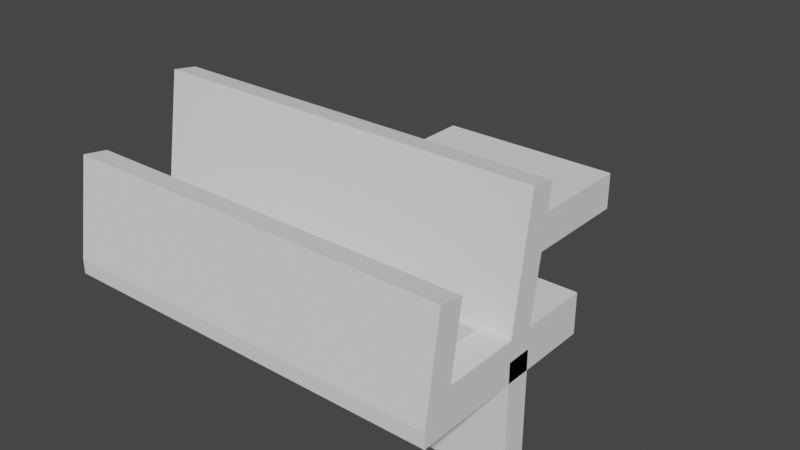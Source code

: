 # Source: kindlebath.blend  (saved by Blender 3.0.42; exported with 4.5.12 LTS)
import bpy
from mathutils import Matrix  # noqa: F401  (used for matrix-valued properties, if any)

bpy.ops.wm.read_factory_settings(use_empty=True)
scene = bpy.context.scene
scene.name = 'Scene'

# ---- collections
col_collection = bpy.data.collections.new('Collection'); scene.collection.children.link(col_collection)

# ---- world
world_world = bpy.data.worlds.new('World'); scene.world = world_world
world_world.use_nodes = True; world_world.node_tree.nodes.clear()
_N = world_world.node_tree.nodes; _L = world_world.node_tree.links
n0 = _N.new('ShaderNodeOutputWorld'); n0.name = 'World Output'; n0.location = (300, 300)
n1 = _N.new('ShaderNodeBackground'); n1.name = 'Background'; n1.location = (10, 300)
n1.inputs[0].default_value = (0.05088, 0.05088, 0.05088, 1.0)
_L.new(n1.outputs[0], n0.inputs[0])
n0.is_active_output = True
world_world.color = (0.05088, 0.05088, 0.05088)
world_world.use_sun_shadow = False
world_world.sun_shadow_jitter_overblur = 0.0

# ---- meshes
me_firestandv2 = bpy.data.meshes.new('firestandv2')
me_firestandv2.from_pydata([(-20.0, 20.0, 0.0), (-20.0, 65.0, 8.0), (-20.0, 65.0, 0.0), (-20.0, 20.0, 8.0), (20.0, 20.0, 8.0), (20.0, 65.0, 8.0), (20.0, 65.0, 0.0), (20.0, 20.0, 0.0), (40.0, -2.036, 0.0), (40.0, -20.0, 0.0), (40.0, 20.0, 0.0), (-40.0, -20.0, 0.0), (-40.0, -10.5, 0.0), (-40.0, 0.9123, 0.0), (-40.0, 20.0, 0.0), (-37.82, -11.94, 21.94), (-35.67, -13.26, 13.59), (-38.65, -12.09, 20.98), (-25.75, 1.462, 10.65), (-27.89, 2.535, 17.42), (-30.73, 1.043, 8.0), (12.09, -13.71, 10.75), (4.052, -14.14, 8.0), (3.234, -13.7, 10.79), (18.87, -11.94, 21.94), (19.19, -11.99, 21.61), (18.55, -11.94, 21.98), (-40.0, -11.94, 21.94), (-39.27, -11.94, 21.94), (-40.0, -12.06, 21.13), (-31.12, -16.87, 22.76), (-40.0, -16.87, 22.76), (-40.0, -17.84, 16.61), (-40.0, 8.506, 23.16), (-36.17, 7.511, 16.88), (-40.0, 6.812, 12.46), (-22.1, -11.94, 21.94), (-21.85, -11.94, 21.98), (-22.57, -12.09, 20.99), (39.44, -11.94, 21.98), (38.87, -11.94, 21.94), (38.55, -11.94, 21.98), (-1.371, -11.94, 21.94), (-1.635, -13.2, 13.99), (-1.855, -11.94, 21.98), (-39.23, -12.09, 20.95), (-40.0, -12.19, 20.32), (40.0, 8.703, 24.4), (36.62, 7.135, 14.5), (36.16, 8.543, 23.39), (-30.4, -11.94, 21.98), (-30.0, -12.01, 21.45), (-30.4, -11.94, 21.94), (-11.49, 4.958, 32.72), (-11.69, 9.896, 31.94), (-22.91, 7.094, 32.38), (40.0, -11.94, 21.94), (40.0, -11.94, 21.98), (40.0, -15.04, 22.47), (29.44, -11.94, 21.98), (29.19, -11.99, 21.61), (28.87, -11.94, 21.94), (-26.5, 3.697, 24.76), (-33.14, 3.225, 21.78), (-36.13, 4.259, 28.31), (-28.24, 4.958, 32.72), (-40.0, 4.408, 29.25), (-13.7, -12.67, 17.29), (-9.155, -13.38, 12.8), (-19.47, -14.14, 8.0), (4.03, 9.896, 31.94), (1.005, 9.144, 27.19), (-4.108, 9.896, 31.94), (26.29, -11.94, 21.98), (25.81, -11.94, 21.94), (24.96, -11.94, 21.98), (-39.68, -12.24, 20.0), (-40.0, -13.14, 14.34), (-35.47, -20.0, 2.991), (-40.0, -19.29, 7.471), (-40.0, -20.0, 2.991), (-2.097, -11.94, 21.94), (-2.419, -12.01, 21.45), (40.0, 4.156, 27.66), (40.0, 2.857, 19.46), (40.0, 6.051, 26.49), (6.494, 3.009, 20.42), (10.78, 4.107, 27.34), (2.063, 4.253, 28.27), (20.0, -11.94, 21.94), (17.92, -12.42, 18.92), (-16.42, 7.67, 17.88), (-22.56, 7.781, 18.58), (-22.72, 8.593, 23.71), (-22.74, -11.94, 21.94), (40.0, 1.043, 8.0), (40.0, 1.829, 12.97), (36.73, 1.043, 8.0), (24.6, -11.94, 21.94), (24.35, -12.01, 21.45), (23.39, -11.94, 21.98), (2.107, -12.02, 21.41), (3.387, -11.94, 21.94), (-10.57, 9.155, 27.25), (-7.336, 8.289, 21.79), (6.29, -11.94, 21.94), (7.002, -12.08, 21.01), (5.202, -12.03, 21.37), (24.28, -18.3, 13.69), (33.83, -16.87, 22.76), (21.68, -17.35, 19.72), (-11.37, -11.94, 21.94), (-8.266, -12.32, 19.51), (-11.85, -11.94, 21.98), (-14.68, -11.94, 21.98), (-15.32, -11.94, 21.94), (40.0, -16.87, 22.76), (27.58, -11.94, 21.98), (28.15, -12.45, 18.67), (27.34, -11.94, 21.94), (31.04, 2.429, 16.75), (-1.532, 2.826, 19.26), (0.6393, 3.434, 23.1), (-4.671, 4.084, 27.2), (-28.94, -12.02, 21.41), (-27.45, -12.62, 17.62), (-27.99, 6.782, 12.27), (-30.19, 6.105, 8.0), (-36.26, 6.534, 10.71), (40.0, 7.091, 32.38), (-34.03, -11.94, 21.94), (-35.79, -11.94, 21.98), (-33.71, -11.94, 21.98), (-35.65, -11.94, 21.94), (-15.65, -11.94, 21.98), (8.548, -11.94, 21.98), (8.871, -11.94, 21.94), (40.0, -12.06, 21.13), (40.0, -12.19, 20.32), (40.0, -12.26, 20.0), (40.0, -12.26, 19.91), (40.0, -18.12, 14.86), (40.0, -15.73, 13.62), (-5.323, -11.94, 21.94), (-4.677, -11.94, 21.98), (14.96, -11.94, 21.98), (14.6, -11.94, 21.94), (13.39, -11.94, 21.98), (14.35, -12.01, 21.45), (5.323, -11.94, 21.94), (6.129, -11.94, 21.98), (40.0, -13.35, 13.04), (40.0, -14.14, 8.0), (36.85, -14.14, 8.0), (35.18, 7.279, 32.35), (34.74, 4.958, 32.72), (-27.9, -11.94, 21.98), (-28.06, -11.99, 21.61), (-28.39, -11.94, 21.94), (-3.185, -11.94, 21.98), (-3.185, -11.94, 21.94), (-3.75, -12.11, 20.84), (-25.64, -20.0, 2.991), (-26.8, -19.22, 7.903), (-34.88, -19.53, 5.944), (19.15, -18.22, 14.21), (8.875, -17.42, 19.31), (-40.0, -12.86, 3.501), (-40.0, -14.14, 8.0), (40.0, -20.0, 2.991), (35.38, -19.39, 6.832), (34.18, 6.105, 8.0), (30.62, 6.631, 11.32), (16.7, 1.043, 8.0), (11.11, 1.579, 11.39), (10.37, 1.043, 8.0), (9.21, -12.69, 17.16), (8.735, 2.402, 16.58), (1.563, 1.695, 12.12), (16.77, 3.616, 24.25), (16.2, 4.958, 32.72), (40.0, 9.896, 31.94), (4.597, -11.94, 21.98), (-2.532, -17.76, 17.12), (-11.13, -17.24, 20.42), (-11.44, -18.04, 15.34), (39.68, -12.24, 20.0), (-29.52, -11.94, 21.94), (-25.65, -11.94, 21.98), (-25.89, -11.94, 21.94), (-26.29, -11.94, 21.98), (40.0, -15.2, 5.202), (40.0, -6.435, 5.102), (31.45, -11.94, 21.94), (31.96, -12.08, 21.03), (31.42, -11.94, 21.98), (33.42, -13.27, 13.53), (28.55, -11.94, 21.98), (28.23, -11.94, 21.94), (-25.0, -11.94, 21.94), (-24.68, -11.94, 21.98), (30.0, -11.94, 21.94), (9.163, -20.0, 2.991), (-0.1445, -19.26, 7.632), (-1.825, -20.0, 2.991), (-23.19, -11.94, 21.98), (-36.37, -11.94, 21.94), (-37.82, -11.94, 21.98), (38.23, -11.94, 21.94), (37.58, -11.94, 21.98), (-28.87, -11.94, 21.94), (-29.27, -11.94, 21.98), (6.667, 8.095, 20.56), (-0.1917, 8.197, 21.21), (-38.55, -11.94, 21.94), (-39.27, -11.94, 21.98), (30.56, -11.94, 21.94), (34.14, 9.896, 31.94), (32.73, 9.382, 28.69), (-26.61, -11.94, 21.94), (-27.02, -11.94, 21.98), (36.91, -17.8, 16.9), (-36.4, 2.451, 16.89), (-31.77, -11.94, 21.94), (-32.36, -12.1, 20.91), (21.96, -12.08, 21.03), (-40.0, 6.315, 25.83), (-40.0, 2.926, 19.89), (-36.65, -14.48, 22.38), (-18.86, -17.64, 17.86), (-13.66, -16.87, 22.76), (-24.71, -17.52, 18.65), (-28.53, 9.896, 31.94), (-36.71, 8.979, 26.15), (-40.0, 9.896, 31.94), (-11.19, 2.901, 19.74), (-14.23, 3.752, 25.1), (-21.04, 2.96, 20.1), (-10.15, 3.971, 26.49), (33.76, 3.597, 24.13), (22.86, 4.119, 27.42), (21.53, 3.184, 21.52), (-40.0, 7.404, 32.33), (39.19, -11.99, 21.61), (-40.0, 4.958, 32.72), (0.4133, 4.958, 32.72), (-7.665, 7.51, 16.87), (-10.86, 6.685, 11.66), (4.597, -11.94, 21.94), (4.597, -11.99, 21.61), (-40.0, 6.105, 8.0), (-40.0, 20.0, 8.0), (-40.0, 1.563, 11.28), (-40.0, 4.012, 13.27), (-40.0, 1.043, 8.0), (-18.25, -12.2, 20.28), (-19.43, -12.52, 18.27), (28.38, 1.615, 11.62), (25.19, 2.397, 16.55), (39.52, -11.94, 21.94), (7.339, -11.94, 21.94), (-8.226, -11.94, 21.94), (-8.112, -12.07, 21.11), (-8.589, -11.94, 21.98), (11.96, -12.08, 21.03), (40.0, 6.546, 10.78), (40.0, 4.556, 13.09), (13.39, -11.94, 21.94), (11.45, -11.94, 21.94), (-27.74, -11.99, 21.61), (0.0, -11.94, 21.94), (1.129, -12.01, 21.45), (31.2, -18.36, 13.34), (-6.623, 1.043, 8.0), (-11.27, 1.594, 11.48), (-14.78, 1.043, 8.0), (33.39, -11.94, 21.98), (33.39, -11.94, 21.94), (22.73, 8.531, 23.32), (20.74, 9.448, 29.11), (-17.83, -20.0, 2.991), (-9.791, -20.0, 2.991), (21.6, -20.0, 2.991), (32.7, -20.0, 2.991), (-28.55, -11.94, 21.98), (-32.45, -14.14, 8.0), (21.08, 1.634, 11.73), (-6.895, -11.94, 21.98), (-7.097, -11.94, 21.94), (25.75, 7.497, 16.79), (18.33, 7.562, 17.2), (40.0, 11.59, 8.0), (40.0, 6.105, 8.0), (40.0, 7.094, 4.364), (-6.474, -19.18, 8.173), (-14.22, -19.2, 8.05), (20.07, -13.57, 11.61), (-37.44, 1.043, 8.0), (23.74, 7.255, 32.36), (18.11, 9.896, 31.94), (-13.19, -11.94, 21.94), (-12.42, -12.01, 21.45), (-13.75, -12.11, 20.84), (34.72, 1.51, 10.95), (-18.59, -11.94, 21.98), (-19.19, -11.94, 21.94), (28.22, -19.27, 7.578), (-35.23, -12.26, 19.92), (19.44, -11.94, 21.98), (19.52, -11.94, 21.94), (-0.6502, -14.14, 8.0), (30.15, 8.081, 20.48), (-33.23, -11.94, 21.94), (-16.37, -11.94, 21.94), (11.49, 9.433, 29.01), (-5.323, 6.105, 8.0), (22.68, 1.043, 8.0), (-20.32, -18.84, 10.31), (-32.02, -11.94, 21.98), (-32.5, -11.94, 21.94), (-32.74, -11.94, 21.98), (1.774, -11.94, 21.94), (32.74, 4.514, 29.92), (25.62, 4.958, 32.72), (21.45, -11.94, 21.94), (21.42, -11.94, 21.98), (-27.26, -11.94, 21.94), (34.96, -11.94, 21.98), (34.6, -11.94, 21.94), (40.0, -7.281, 8.0), (-10.48, -11.94, 21.94), (-10.81, -11.94, 21.98), (-18.8, 4.339, 28.81), (3.871, -11.94, 21.94), (-40.0, -14.59, 22.4), (1.345, 7.071, 14.1), (-17.18, 9.234, 27.76), (-27.01, 9.423, 28.95), (11.42, -11.94, 21.98), (10.56, -11.94, 21.94), (9.435, -11.94, 21.98), (9.516, -11.94, 21.94), (15.59, 2.673, 18.3), (-27.9, -11.94, 21.94), (-28.8, 8.127, 20.77), (-17.11, 2.186, 15.22), (13.85, 8.468, 22.92), (-5.645, -11.94, 21.98), (-20.48, -11.94, 21.94), (-17.35, -14.5, 22.39), (-13.19, -11.94, 21.98), (-16.9, -11.94, 21.98), (-20.4, -11.94, 21.98), (-28.08, 4.589, 30.39), (7.697, 4.958, 32.72), (7.581, -11.94, 21.98), (9.952, -19.72, 4.733), (-6.361, -14.14, 8.0), (23.39, -11.94, 21.94), (9.108, 6.435, 10.08), (0.7913, 6.105, 8.0), (20.56, -11.94, 21.94), (-23.99, -11.94, 21.94), (19.86, -16.87, 22.76), (-23.09, -13.66, 11.04), (37.34, -11.94, 21.94), (-14.35, -11.94, 21.94), (2.661, -11.94, 21.94), (34.35, -12.01, 21.45), (10.92, 7.39, 16.11), (17.58, -11.94, 21.98), (17.34, -11.94, 21.94), (16.29, -11.94, 21.98), (-18.23, -11.94, 21.94), (30.61, 1.043, 8.0), (-32.6, -18.2, 14.35), (22.29, 6.105, 8.0), (-36.93, 6.105, 8.0), (-40.0, -11.94, 21.98), (27.58, -14.32, 22.36), (36.29, -11.94, 21.98), (-21.37, -11.94, 21.94), (21.35, 6.539, 10.74), (4.406, -18.13, 14.82), (4.607, -16.87, 22.76), (0.8065, -11.94, 21.98), (0.8065, -11.94, 21.94), (2.489, -14.43, 22.38), (2.56, -11.94, 21.98), (-0.8065, -11.94, 21.98), (-1.133, 7.42, 32.33), (-21.1, 1.507, 10.93), (-40.0, -15.79, 15.31), (-40.0, -12.26, 19.91), (18.0, -19.41, 6.716), (12.05, -18.51, 12.4), (40.0, 20.0, 8.0), (10.44, 7.798, 32.27), (25.44, -13.56, 11.67), (27.98, -14.14, 8.0), (-0.4839, -11.94, 21.94), (14.29, -14.14, 8.0), (-5.661, 2.221, 15.44), (-17.1, -11.94, 21.94), (-40.0, -12.26, 20.0), (9.194, -11.99, 21.61), (-4.355, -11.94, 21.94), (-19.45, 6.824, 12.54), (-20.5, 6.105, 8.0), (-12.88, 6.105, 8.0), (-6.371, -11.94, 21.94), (29.52, -11.94, 21.94), (40.0, 4.958, 32.72), (15.81, -11.94, 21.94), (-12.1, -11.94, 21.94), (18.23, -11.94, 21.94), (-9.194, -11.94, 21.94), (-40.0, -6.605, 8.0), (5.047, -19.09, 8.747), (8.226, -11.94, 21.94), (35.81, -11.94, 21.94), (-22.8, 1.043, 8.0), (-30.0, -10.29, 8.0), (-30.0, 0.0, 0.0), (-30.0, 0.0, 8.0), (14.0, -13.0, 0.0), (14.0, -13.0, 8.0), (-30.0, -13.0, 0.0), (-30.0, -13.0, 8.0), (14.0, -2.667, 0.0), (14.0, 0.0, 0.0), (14.0, 0.0, 8.0), (-33.59, -13.0, 8.0), (-32.32, -13.0, 8.0), (-31.72, -13.0, 8.0), (16.54, 0.0, 8.0), (-34.0, -13.0, 0.0), (-34.0, -13.0, 8.0), (18.0, 0.0, 0.0), (18.0, 0.0, 8.0), (18.0, -7.425, 8.0), (-26.0, -3.998, 8.0), (-26.0, -13.0, 0.0), (-26.0, -13.0, 8.0), (18.0, -5.333, 0.0), (-26.0, 0.0, 0.0), (18.0, -13.0, 0.0), (-26.0, 0.0, 8.0), (18.0, -13.0, 8.0), (-22.57, 0.0, 8.0), (-23.46, 0.0, 8.0), (14.47, -13.0, 8.0), (14.92, -13.0, 8.0), (-22.0, 0.0, 0.0), (-22.0, 0.0, 8.0), (-22.0, -2.598, 8.0), (-22.0, -13.0, 0.0), (-22.0, -13.0, 8.0), (22.0, -13.0, 0.0), (22.0, -13.0, 8.0), (22.0, -8.0, 0.0), (22.0, 0.0, 0.0), (22.0, 0.0, 8.0), (22.0, -0.1901, 8.0), (-2.0, -5.534, 8.0), (-2.0, -10.71, 8.0), (-2.0, -13.0, 0.0), (-2.0, -13.0, 8.0), (23.05, 0.0, 8.0), (22.11, 0.0, 8.0), (-2.0, 0.0, 0.0), (-2.0, 0.0, 8.0), (26.0, 0.0, 0.0), (26.0, 0.0, 8.0), (-18.0, -9.384, 8.0), (-18.0, -13.0, 0.0), (-18.0, -13.0, 8.0), (2.0, 0.0, 0.0), (2.0, 0.0, 8.0), (26.0, -8.471, 8.0), (-18.0, 0.0, 0.0), (-18.0, 0.0, 8.0), (2.0, -11.22, 8.0), (26.0, -10.67, 0.0), (26.0, -13.0, 0.0), (26.0, -13.0, 8.0), (-15.1, 0.0, 8.0), (2.0, -13.0, 0.0), (2.0, -13.0, 8.0), (-14.0, 0.0, 0.0), (-14.2, 0.0, 8.0), (-1.1, -13.0, 8.0), (-14.0, 0.0, 8.0), (-14.0, -0.3615, 8.0), (-14.0, -13.0, 0.0), (-14.0, -13.0, 8.0), (30.0, -2.478, 8.0), (30.0, -12.99, 8.0), (30.0, -13.0, 0.0), (30.0, -13.0, 8.0), (6.0, -9.461, 8.0), (6.0, -13.0, 0.0), (6.0, -13.0, 8.0), (30.0, 0.0, 0.0), (30.0, 0.0, 8.0), (6.0, 0.0, 0.0), (6.0, 0.0, 8.0), (31.79, 0.0, 8.0), (30.43, 0.0, 8.0), (10.0, 0.0, 0.0), (9.934, 0.0, 8.0), (10.0, 0.0, 8.0), (-10.0, -7.579, 8.0), (-10.0, -13.0, 0.0), (-10.0, -13.0, 8.0), (34.0, 0.0, 0.0), (34.0, 0.0, 8.0), (-10.0, 0.0, 0.0), (-10.0, 0.0, 8.0), (10.0, -13.0, 0.0), (10.0, -13.0, 8.0), (34.0, -10.71, 8.0), (34.0, -1.962, 8.0), (-6.605, 0.0, 8.0), (34.0, -8.0, 0.0), (-6.0, 0.0, 0.0), (34.0, -13.0, 0.0), (-6.213, 0.0, 8.0), (-6.0, 0.0, 8.0), (34.0, -13.0, 8.0), (-6.0, -0.5415, 8.0), (-6.0, -13.0, 0.0), (-6.0, -13.0, 8.0), (-6.995, -13.0, 8.0), (-6.381, -13.0, 8.0), (-34.0, -1.657, 8.0), (-34.0, -12.59, 8.0), (-34.0, -8.0, 0.0), (-34.0, 0.0, 0.0), (-34.0, 0.0, 8.0), (-34.0, -1.349, 0.0), (-30.84, 0.0, 8.0), (-31.99, 0.0, 8.0), (-33.12, 0.0, 0.0)], [], [(2, 0, 1), (3, 1, 0), (4, 5, 1), (1, 3, 4), (6, 5, 4), (4, 7, 6), (503, 7, 8, 9, 524, 515), (8, 7, 10), (7, 0, 6), (460, 444, 438, 430, 429, 509, 0, 7, 503, 498, 526, 524, 9, 483, 472, 461), (513, 494, 489, 480, 453, 445, 423, 0, 509, 505, 477, 470, 525, 517), (509, 429, 425, 446, 444, 460, 458, 484, 483, 9, 11, 537, 436, 427, 423, 445, 442, 456, 453, 480, 475, 494, 513, 531, 525, 470, 466, 487, 477, 505, 501, 519), (12, 540, 537, 11), (543, 0, 423), (13, 0, 543, 538, 540, 12), (14, 0, 13), (2, 6, 0), (6, 1, 5), (1, 6, 2), (15, 16, 17), (19, 20, 18), (23, 21, 22), (24, 25, 26), (27, 28, 29), (31, 32, 30), (33, 34, 35), (36, 37, 38), (40, 41, 39), (44, 42, 43), (29, 45, 46), (49, 47, 48), (50, 51, 52), (54, 55, 53), (58, 56, 57), (61, 59, 60), (63, 19, 62), (66, 64, 65), (67, 68, 69), (72, 70, 71), (75, 73, 74), (76, 16, 77), (79, 80, 78), (81, 43, 82), (83, 84, 85), (88, 86, 87), (25, 89, 90), (93, 91, 92), (94, 36, 38), (96, 97, 95), (100, 98, 99), (101, 102, 43), (103, 104, 91), (105, 106, 107), (110, 108, 109), (111, 112, 113), (114, 67, 115), (58, 109, 116), (117, 118, 119), (84, 120, 96), (123, 121, 122), (124, 125, 51), (128, 126, 127), (88, 122, 86), (83, 85, 129), (130, 131, 132), (131, 130, 133), (115, 67, 134), (135, 136, 106), (58, 137, 56), (138, 137, 58), (139, 138, 58), (58, 140, 139), (140, 58, 141), (141, 142, 140), (143, 144, 112), (147, 145, 146), (75, 118, 98), (146, 145, 148), (149, 150, 107), (151, 152, 153), (154, 155, 129), (158, 156, 157), (161, 159, 160), (163, 164, 162), (166, 165, 110), (168, 167, 79), (170, 169, 141), (172, 48, 171), (28, 45, 29), (174, 175, 173), (106, 176, 43), (86, 178, 177), (180, 87, 179), (181, 129, 85), (182, 149, 107), (181, 47, 49), (184, 185, 183), (186, 137, 138), (187, 124, 51), (189, 190, 188), (8, 192, 191), (191, 141, 169), (169, 9, 191), (191, 9, 8), (194, 195, 193), (194, 196, 118), (117, 197, 198), (199, 200, 125), (60, 201, 118), (203, 204, 202), (36, 94, 37), (205, 37, 94), (207, 131, 206), (206, 15, 207), (208, 209, 41), (211, 210, 124), (71, 212, 213), (214, 215, 207), (216, 194, 118), (116, 141, 58), (217, 181, 218), (85, 47, 181), (219, 220, 190), (221, 170, 141), (201, 216, 118), (222, 20, 19), (160, 82, 161), (223, 50, 224), (109, 221, 116), (99, 118, 225), (66, 226, 227), (218, 181, 49), (132, 228, 30), (231, 229, 230), (45, 28, 215), (234, 232, 233), (236, 237, 235), (53, 238, 123), (240, 241, 239), (242, 65, 55), (40, 39, 243), (242, 244, 65), (53, 123, 245), (91, 246, 247), (249, 182, 248), (14, 250, 251), (250, 252, 253), (252, 250, 254), (14, 13, 250), (254, 250, 13), (255, 67, 256), (249, 107, 43), (258, 257, 120), (87, 86, 179), (39, 259, 243), (234, 233, 33), (105, 260, 106), (261, 262, 263), (264, 148, 176), (230, 229, 184), (66, 227, 64), (91, 104, 246), (266, 265, 47), (179, 241, 240), (268, 267, 264), (269, 125, 157), (79, 77, 168), (233, 34, 33), (270, 271, 43), (272, 170, 221), (66, 242, 226), (274, 275, 273), (193, 276, 277), (195, 276, 193), (67, 112, 68), (279, 218, 278), (154, 129, 181), (80, 11, 78), (78, 11, 162), (280, 162, 11), (281, 280, 11), (281, 11, 204), (9, 204, 11), (202, 204, 9), (282, 202, 9), (9, 283, 282), (283, 9, 169), (123, 122, 88), (41, 40, 196), (210, 284, 124), (157, 125, 124), (16, 285, 168), (258, 286, 257), (288, 261, 287), (263, 287, 261), (278, 289, 290), (211, 124, 187), (292, 293, 291), (295, 281, 294), (90, 296, 21), (252, 297, 222), (208, 41, 196), (299, 298, 217), (122, 121, 86), (300, 301, 302), (120, 257, 303), (304, 255, 305), (306, 283, 170), (215, 17, 45), (307, 224, 16), (130, 132, 307), (308, 309, 25), (221, 141, 116), (229, 185, 184), (215, 214, 17), (43, 23, 310), (218, 49, 311), (312, 224, 132), (299, 180, 298), (134, 67, 313), (177, 178, 174), (71, 314, 212), (159, 81, 82), (192, 8, 95), (246, 315, 247), (150, 105, 107), (286, 173, 316), (123, 238, 121), (231, 163, 317), (43, 176, 23), (319, 320, 318), (321, 101, 271), (248, 107, 249), (301, 112, 302), (58, 57, 39), (39, 41, 58), (253, 33, 35), (323, 240, 322), (225, 325, 324), (252, 254, 297), (326, 220, 125), (214, 207, 17), (253, 35, 250), (50, 211, 187), (276, 327, 328), (329, 192, 95), (228, 31, 30), (330, 112, 331), (234, 242, 232), (332, 237, 236), (84, 96, 266), (333, 249, 43), (186, 138, 139), (215, 334, 228), (70, 299, 314), (64, 63, 62), (224, 50, 52), (213, 212, 335), (337, 336, 93), (318, 50, 223), (238, 235, 121), (206, 307, 16), (104, 213, 246), (268, 147, 267), (268, 338, 147), (339, 340, 338), (340, 339, 341), (86, 177, 342), (236, 235, 238), (163, 162, 317), (98, 100, 75), (261, 288, 262), (157, 156, 343), (93, 92, 344), (183, 294, 203), (237, 345, 235), (117, 198, 118), (314, 346, 212), (347, 143, 112), (70, 314, 71), (348, 256, 38), (263, 331, 349), (331, 113, 349), (113, 350, 349), (350, 114, 349), (134, 349, 114), (351, 349, 134), (287, 263, 349), (349, 351, 304), (304, 352, 349), (349, 352, 37), (37, 205, 349), (205, 200, 349), (200, 188, 349), (188, 190, 349), (190, 220, 349), (220, 156, 349), (156, 284, 349), (284, 211, 349), (211, 50, 349), (33, 227, 226), (353, 332, 53), (345, 275, 274), (354, 88, 87), (65, 64, 353), (260, 150, 355), (150, 260, 105), (356, 202, 282), (286, 316, 257), (43, 310, 357), (205, 38, 125), (298, 180, 323), (353, 64, 62), (324, 358, 225), (61, 60, 197), (335, 359, 360), (325, 225, 361), (33, 226, 234), (362, 205, 125), (363, 166, 110), (346, 278, 290), (38, 256, 364), (178, 175, 174), (322, 239, 83), (24, 26, 308), (365, 209, 196), (366, 350, 302), (232, 54, 337), (367, 102, 101), (178, 273, 175), (348, 305, 256), (144, 161, 112), (259, 137, 243), (318, 30, 50), (30, 318, 320), (320, 132, 30), (96, 95, 266), (276, 328, 368), (323, 155, 154), (245, 88, 354), (346, 290, 369), (371, 372, 370), (317, 280, 295), (239, 84, 83), (304, 373, 255), (257, 374, 303), (375, 163, 231), (371, 90, 372), (172, 171, 376), (30, 231, 230), (128, 127, 377), (147, 148, 267), (28, 378, 215), (378, 28, 27), (209, 380, 379), (380, 327, 379), (327, 276, 379), (276, 195, 379), (195, 59, 379), (59, 197, 379), (197, 117, 379), (41, 209, 379), (73, 379, 117), (73, 75, 379), (379, 75, 100), (100, 325, 379), (379, 325, 308), (308, 26, 379), (26, 370, 379), (370, 372, 379), (295, 280, 281), (62, 19, 237), (381, 352, 38), (382, 376, 359), (90, 225, 296), (183, 383, 384), (385, 271, 386), (338, 340, 387), (340, 135, 387), (135, 355, 387), (355, 150, 387), (150, 182, 387), (182, 388, 387), (147, 338, 387), (385, 387, 388), (387, 385, 389), (389, 44, 387), (387, 44, 159), (159, 144, 387), (144, 347, 387), (347, 287, 387), (72, 390, 70), (186, 151, 196), (345, 391, 275), (345, 274, 235), (77, 392, 393), (395, 394, 165), (26, 25, 90), (84, 266, 47), (375, 164, 163), (279, 217, 218), (291, 10, 396), (10, 291, 293), (10, 293, 8), (305, 255, 256), (166, 383, 395), (38, 352, 348), (70, 354, 397), (225, 118, 398), (86, 342, 179), (358, 324, 100), (325, 100, 324), (398, 399, 296), (386, 270, 385), (270, 389, 385), (400, 389, 270), (296, 399, 401), (402, 273, 178), (403, 351, 255), (393, 76, 77), (333, 43, 102), (108, 272, 109), (347, 144, 143), (277, 368, 194), (17, 16, 76), (19, 391, 345), (52, 51, 224), (290, 289, 382), (45, 17, 76), (364, 69, 285), (235, 274, 402), (166, 395, 165), (120, 303, 96), (94, 38, 205), (235, 402, 121), (397, 354, 180), (46, 76, 404), (164, 78, 162), (34, 126, 128), (340, 341, 405), (170, 283, 169), (289, 172, 382), (179, 342, 241), (114, 350, 366), (144, 159, 406), (378, 334, 215), (79, 164, 375), (333, 388, 182), (102, 388, 333), (367, 388, 102), (299, 279, 314), (359, 376, 360), (70, 390, 354), (21, 296, 401), (299, 217, 279), (237, 19, 345), (82, 43, 161), (126, 407, 408), (271, 101, 43), (244, 66, 65), (320, 224, 312), (328, 327, 368), (319, 318, 224), (193, 277, 194), (68, 43, 357), (241, 342, 258), (245, 123, 88), (231, 317, 229), (185, 294, 183), (363, 110, 109), (291, 396, 171), (376, 171, 396), (360, 376, 396), (4, 3, 251, 360, 396), (315, 360, 251), (409, 315, 251), (408, 409, 251), (251, 127, 408), (377, 127, 251), (251, 250, 377), (292, 291, 171), (287, 410, 112), (213, 335, 246), (44, 389, 42), (125, 38, 364), (406, 161, 144), (194, 368, 196), (311, 172, 289), (392, 77, 79), (100, 99, 358), (156, 220, 326), (319, 224, 320), (232, 55, 54), (373, 403, 255), (151, 140, 142), (288, 287, 262), (302, 350, 300), (341, 339, 176), (142, 141, 152), (133, 130, 307), (212, 346, 369), (351, 313, 255), (216, 59, 195), (59, 216, 201), (59, 201, 411), (412, 83, 129), (243, 186, 196), (206, 16, 15), (385, 321, 271), (148, 90, 21), (365, 380, 209), (366, 67, 114), (73, 117, 119), (389, 400, 43), (387, 230, 384), (85, 84, 47), (353, 62, 332), (400, 270, 43), (287, 230, 387), (342, 174, 173), (121, 178, 86), (220, 219, 125), (24, 308, 25), (196, 153, 399), (111, 113, 331), (227, 253, 252), (125, 364, 285), (35, 34, 128), (132, 224, 307), (372, 90, 413), (95, 8, 293), (40, 243, 196), (74, 118, 75), (224, 125, 16), (145, 90, 148), (336, 103, 91), (35, 377, 250), (113, 112, 414), (203, 202, 356), (318, 223, 224), (370, 415, 90), (217, 323, 154), (91, 247, 407), (272, 306, 170), (264, 338, 268), (108, 306, 272), (416, 262, 112), (195, 194, 216), (413, 90, 145), (284, 158, 124), (274, 273, 402), (197, 59, 61), (126, 408, 127), (12, 167, 417), (362, 200, 205), (197, 60, 118), (269, 326, 125), (323, 322, 155), (373, 351, 403), (304, 351, 373), (406, 159, 161), (246, 360, 315), (147, 146, 148), (358, 99, 225), (349, 30, 230), (331, 263, 416), (330, 331, 416), (317, 295, 185), (184, 183, 384), (95, 292, 265), (417, 13, 12), (53, 236, 238), (244, 242, 66), (384, 383, 166), (133, 307, 131), (242, 234, 226), (176, 148, 21), (311, 48, 172), (98, 118, 99), (418, 203, 356), (62, 237, 332), (419, 355, 135), (177, 174, 342), (344, 126, 34), (136, 405, 106), (350, 414, 301), (372, 363, 379), (292, 95, 293), (54, 72, 103), (21, 401, 22), (303, 374, 97), (186, 140, 151), (405, 341, 176), (276, 368, 277), (44, 43, 81), (321, 388, 101), (262, 287, 112), (342, 173, 286), (51, 125, 224), (159, 82, 160), (334, 31, 228), (418, 356, 395), (419, 135, 106), (394, 356, 282), (382, 172, 376), (253, 227, 33), (176, 21, 23), (404, 76, 393), (55, 65, 53), (227, 252, 222), (265, 292, 171), (327, 420, 196), (312, 132, 320), (263, 262, 416), (110, 165, 108), (411, 201, 60), (77, 16, 168), (342, 286, 258), (391, 421, 275), (198, 197, 118), (260, 355, 106), (18, 20, 421), (41, 109, 58), (182, 107, 248), (278, 218, 311), (407, 247, 409), (54, 53, 72), (103, 72, 104), (364, 67, 69), (32, 375, 30), (37, 381, 38), (370, 90, 371), (239, 120, 84), (337, 93, 344), (335, 369, 359), (407, 409, 408), (209, 208, 196), (50, 30, 349), (329, 95, 97), (329, 97, 374, 507, 516, 522), (374, 508, 507), (522, 521, 329), (399, 497, 496), (399, 153, 329, 521, 529, 499, 497), (508, 374, 316, 468, 473, 479, 399, 496, 504), (452, 451, 401), (462, 469, 316, 173, 435, 439, 440, 463), (448, 452, 401, 399, 479, 485, 459, 463, 440), (316, 469, 468), (435, 173, 175, 401, 451, 426, 431), (502, 500, 22, 401, 175, 510, 511, 520), (510, 175, 273, 464, 471, 478, 482, 22, 500, 506), (491, 310, 22, 482, 488), (465, 464, 273, 527, 528, 530), (534, 357, 310, 491, 467, 465, 530, 532), (273, 523, 527), (357, 534, 533), (523, 273, 275, 490, 492, 493, 512, 518), (275, 486, 490), (476, 474, 69, 357, 533, 514, 512, 493, 495), (481, 486, 275, 421, 449, 454, 455, 69, 474), (434, 433, 285), (450, 421, 20, 541, 424, 422, 441, 447), (421, 450, 449), (434, 285, 69, 455, 457, 443, 441, 422, 428), (542, 20, 297, 417, 535, 539), (297, 254, 417), (536, 535, 417), (541, 20, 542), (432, 285, 433), (417, 168, 285, 432, 437, 536), (152, 329, 153), (79, 78, 164), (267, 148, 264), (333, 182, 249), (232, 242, 55), (314, 279, 346), (350, 301, 300), (321, 385, 388), (243, 137, 186), (180, 240, 323), (19, 18, 391), (352, 304, 305), (305, 348, 352), (415, 370, 26), (369, 382, 359), (383, 418, 395), (380, 365, 196), (35, 128, 377), (135, 340, 136), (361, 225, 90), (393, 334, 404), (32, 393, 392), (334, 393, 32), (31, 334, 32), (392, 79, 32), (29, 334, 27), (46, 334, 29), (404, 334, 46), (334, 378, 27), (337, 54, 336), (351, 134, 313), (327, 380, 420), (294, 204, 203), (227, 222, 64), (233, 337, 344), (48, 265, 171), (92, 407, 126), (257, 316, 374), (131, 307, 206), (405, 176, 106), (17, 207, 15), (18, 421, 391), (141, 191, 152), (10, 4, 396), (4, 10, 7), (0, 251, 3), (251, 0, 14), (339, 264, 176), (383, 203, 418), (302, 67, 366), (290, 382, 369), (233, 344, 34), (159, 44, 81), (190, 189, 125), (372, 145, 363), (363, 145, 147), (147, 384, 363), (142, 152, 151), (189, 188, 125), (186, 139, 140), (222, 297, 20), (212, 369, 335), (13, 417, 254), (331, 112, 111), (394, 282, 108), (329, 152, 192), (388, 367, 101), (70, 397, 299), (259, 56, 137), (65, 353, 53), (368, 327, 196), (397, 180, 299), (386, 271, 270), (68, 357, 69), (196, 151, 153), (246, 335, 360), (108, 282, 306), (73, 118, 74), (259, 57, 56), (259, 39, 57), (158, 157, 124), (188, 199, 125), (379, 363, 109), (416, 112, 330), (384, 166, 363), (322, 240, 239), (109, 272, 221), (303, 97, 96), (37, 352, 381), (379, 109, 41), (349, 230, 287), (338, 264, 339), (199, 188, 200), (398, 196, 399), (225, 398, 296), (332, 236, 53), (387, 384, 147), (121, 402, 178), (152, 191, 192), (72, 71, 104), (72, 53, 390), (156, 269, 343), (302, 112, 67), (256, 67, 364), (118, 196, 398), (59, 411, 60), (48, 47, 265), (395, 356, 394), (167, 12, 11), (80, 167, 11), (79, 167, 80), (46, 45, 76), (287, 347, 410), (414, 112, 301), (278, 311, 289), (415, 26, 90), (23, 22, 310), (50, 187, 51), (355, 419, 106), (410, 347, 112), (241, 258, 239), (232, 337, 233), (211, 284, 210), (219, 190, 125), (89, 361, 90), (156, 326, 269), (155, 83, 412), (92, 91, 407), (165, 394, 108), (284, 156, 158), (266, 95, 265), (361, 308, 325), (89, 308, 361), (308, 89, 309), (336, 91, 93), (30, 375, 231), (350, 113, 414), (245, 354, 390), (390, 53, 245), (317, 162, 280), (413, 145, 372), (112, 43, 68), (168, 417, 167), (185, 295, 294), (131, 228, 132), (228, 131, 207), (207, 215, 228), (420, 380, 196), (64, 222, 63), (134, 114, 115), (294, 281, 204), (63, 222, 19), (344, 92, 126), (119, 118, 73), (54, 103, 336), (129, 155, 412), (230, 184, 384), (309, 89, 25), (32, 79, 375), (354, 87, 180), (306, 282, 283), (298, 323, 217), (104, 71, 213), (136, 340, 405), (180, 179, 240), (182, 150, 149), (247, 315, 409), (16, 125, 285), (279, 278, 346), (155, 322, 83), (229, 317, 185), (313, 67, 255), (161, 43, 112), (49, 48, 311), (200, 362, 125), (258, 120, 239), (42, 389, 43), (107, 106, 43), (343, 269, 157), (217, 154, 181), (183, 203, 383), (467, 466, 470, 471, 464, 465), (477, 478, 471, 470), (488, 482, 478, 477, 487), (491, 488, 487, 466, 467), (505, 506, 500, 502, 501), (510, 506, 505, 509, 511), (520, 511, 509, 519), (520, 519, 501, 502), (430, 431, 426, 425, 429), (438, 439, 435, 431, 430), (448, 440, 439, 438, 444, 446), (425, 426, 451, 452, 448, 446), (461, 462, 463, 459, 458, 460), (462, 461, 472, 473, 468, 469), (485, 479, 473, 472, 483, 484), (485, 484, 458, 459), (503, 504, 496, 497, 499, 498), (515, 516, 507, 508, 504, 503), (524, 526, 529, 521, 522, 516, 515), (529, 526, 498, 499), (538, 539, 535, 536, 437, 436, 537, 540), (543, 423, 424, 541, 542, 539, 538), (428, 422, 424, 423, 427), (437, 432, 433, 434, 428, 427, 436), (445, 447, 441, 443, 442), (453, 454, 449, 450, 447, 445), (455, 454, 453, 456, 457), (457, 456, 442, 443), (480, 481, 474, 476, 475), (490, 486, 481, 480, 489, 492), (489, 494, 495, 493, 492), (495, 494, 475, 476), (517, 518, 512, 514, 513), (527, 523, 518, 517, 525, 528), (525, 531, 532, 530, 528), (531, 513, 514, 533, 534, 532)])
_uv = me_firestandv2.uv_layers.new(name='UVMap')
_uv.uv.foreach_set('vector', [0.0, 0.0, 0.0, 0.0, 0.0, 0.0, 0.0, 0.0, 0.0, 0.0, 0.0, 0.0, 0.0, 0.0, 0.0, 0.0, 0.0, 0.0, 0.0, 0.0, 0.0, 0.0, 0.0, 0.0, 0.0, 0.0, 0.0, 0.0, 0.0, 0.0, 0.0, 0.0, 0.0, 0.0, 0.0, 0.0, 0.0, 0.0, 0.0, 0.0, 0.0, 0.0, 0.0, 0.0, 0.0, 0.0, 0.0, 0.0, 0.0, 0.0, 0.0, 0.0, 0.0, 0.0, 0.0, 0.0, 0.0, 0.0, 0.0, 0.0, 0.0, 0.0, 0.0, 0.0, 0.0, 0.0, 0.0, 0.0, 0.0, 0.0, 0.0, 0.0, 0.0, 0.0, 0.0, 0.0, 0.0, 0.0, 0.0, 0.0, 0.0, 0.0, 0.0, 0.0, 0.0, 0.0, 0.0, 0.0, 0.0, 0.0, 0.0, 0.0, 0.0, 0.0, 0.0, 0.0, 0.0, 0.0, 0.0, 0.0, 0.0, 0.0, 0.0, 0.0, 0.0, 0.0, 0.0, 0.0, 0.0, 0.0, 0.0, 0.0, 0.0, 0.0, 0.0, 0.0, 0.0, 0.0, 0.0, 0.0, 0.0, 0.0, 0.0, 0.0, 0.0, 0.0, 0.0, 0.0, 0.0, 0.0, 0.0, 0.0, 0.0, 0.0, 0.0, 0.0, 0.0, 0.0, 0.0, 0.0, 0.0, 0.0, 0.0, 0.0, 0.0, 0.0, 0.0, 0.0, 0.0, 0.0, 0.0, 0.0, 0.0, 0.0, 0.0, 0.0, 0.0, 0.0, 0.0, 0.0, 0.0, 0.0, 0.0, 0.0, 0.0, 0.0, 0.0, 0.0, 0.0, 0.0, 0.0, 0.0, 0.0, 0.0, 0.0, 0.0, 0.0, 0.0, 0.0, 0.0, 0.0, 0.0, 0.0, 0.0, 0.0, 0.0, 0.0, 0.0, 0.0, 0.0, 0.0, 0.0, 0.0, 0.0, 0.0, 0.0, 0.0, 0.0, 0.0, 0.0, 0.0, 0.0, 0.0, 0.0, 0.0, 0.0, 0.0, 0.0, 0.0, 0.0, 0.0, 0.0, 0.0, 0.0, 0.0, 0.0, 0.0, 0.0, 0.0, 0.0, 0.0, 0.0, 0.0, 0.0, 0.0, 0.0, 0.0, 0.0, 0.0, 0.0, 0.0, 0.0, 0.0, 0.0, 0.0, 0.0, 0.0, 0.0, 0.0, 0.0, 0.0, 0.0, 0.0, 0.0, 0.0, 0.0, 0.0, 0.0, 0.0, 0.0, 0.0, 0.0, 0.0, 0.0, 0.0, 0.0, 0.0, 0.0, 0.0, 0.0, 0.0, 0.0, 0.0, 0.0, 0.0, 0.0, 0.0, 0.0, 0.0, 0.0, 0.0, 0.0, 0.0, 0.0, 0.0, 0.0, 0.0, 0.0, 0.0, 0.0, 0.0, 0.0, 0.0, 0.0, 0.0, 0.0, 0.0, 0.0, 0.0, 0.0, 0.0, 0.0, 0.0, 0.0, 0.0, 0.0, 0.0, 0.0, 0.0, 0.0, 0.0, 0.0, 0.0, 0.0, 0.0, 0.0, 0.0, 0.0, 0.0, 0.0, 0.0, 0.0, 0.0, 0.0, 0.0, 0.0, 0.0, 0.0, 0.0, 0.0, 0.0, 0.0, 0.0, 0.0, 0.0, 0.0, 0.0, 0.0, 0.0, 0.0, 0.0, 0.0, 0.0, 0.0, 0.0, 0.0, 0.0, 0.0, 0.0, 0.0, 0.0, 0.0, 0.0, 0.0, 0.0, 0.0, 0.0, 0.0, 0.0, 0.0, 0.0, 0.0, 0.0, 0.0, 0.0, 0.0, 0.0, 0.0, 0.0, 0.0, 0.0, 0.0, 0.0, 0.0, 0.0, 0.0, 0.0, 0.0, 0.0, 0.0, 0.0, 0.0, 0.0, 0.0, 0.0, 0.0, 0.0, 0.0, 0.0, 0.0, 0.0, 0.0, 0.0, 0.0, 0.0, 0.0, 0.0, 0.0, 0.0, 0.0, 0.0, 0.0, 0.0, 0.0, 0.0, 0.0, 0.0, 0.0, 0.0, 0.0, 0.0, 0.0, 0.0, 0.0, 0.0, 0.0, 0.0, 0.0, 0.0, 0.0, 0.0, 0.0, 0.0, 0.0, 0.0, 0.0, 0.0, 0.0, 0.0, 0.0, 0.0, 0.0, 0.0, 0.0, 0.0, 0.0, 0.0, 0.0, 0.0, 0.0, 0.0, 0.0, 0.0, 0.0, 0.0, 0.0, 0.0, 0.0, 0.0, 0.0, 0.0, 0.0, 0.0, 0.0, 0.0, 0.0, 0.0, 0.0, 0.0, 0.0, 0.0, 0.0, 0.0, 0.0, 0.0, 0.0, 0.0, 0.0, 0.0, 0.0, 0.0, 0.0, 0.0, 0.0, 0.0, 0.0, 0.0, 0.0, 0.0, 0.0, 0.0, 0.0, 0.0, 0.0, 0.0, 0.0, 0.0, 0.0, 0.0, 0.0, 0.0, 0.0, 0.0, 0.0, 0.0, 0.0, 0.0, 0.0, 0.0, 0.0, 0.0, 0.0, 0.0, 0.0, 0.0, 0.0, 0.0, 0.0, 0.0, 0.0, 0.0, 0.0, 0.0, 0.0, 0.0, 0.0, 0.0, 0.0, 0.0, 0.0, 0.0, 0.0, 0.0, 0.0, 0.0, 0.0, 0.0, 0.0, 0.0, 0.0, 0.0, 0.0, 0.0, 0.0, 0.0, 0.0, 0.0, 0.0, 0.0, 0.0, 0.0, 0.0, 0.0, 0.0, 0.0, 0.0, 0.0, 0.0, 0.0, 0.0, 0.0, 0.0, 0.0, 0.0, 0.0, 0.0, 0.0, 0.0, 0.0, 0.0, 0.0, 0.0, 0.0, 0.0, 0.0, 0.0, 0.0, 0.0, 0.0, 0.0, 0.0, 0.0, 0.0, 0.0, 0.0, 0.0, 0.0, 0.0, 0.0, 0.0, 0.0, 0.0, 0.0, 0.0, 0.0, 0.0, 0.0, 0.0, 0.0, 0.0, 0.0, 0.0, 0.0, 0.0, 0.0, 0.0, 0.0, 0.0, 0.0, 0.0, 0.0, 0.0, 0.0, 0.0, 0.0, 0.0, 0.0, 0.0, 0.0, 0.0, 0.0, 0.0, 0.0, 0.0, 0.0, 0.0, 0.0, 0.0, 0.0, 0.0, 0.0, 0.0, 0.0, 0.0, 0.0, 0.0, 0.0, 0.0, 0.0, 0.0, 0.0, 0.0, 0.0, 0.0, 0.0, 0.0, 0.0, 0.0, 0.0, 0.0, 0.0, 0.0, 0.0, 0.0, 0.0, 0.0, 0.0, 0.0, 0.0, 0.0, 0.0, 0.0, 0.0, 0.0, 0.0, 0.0, 0.0, 0.0, 0.0, 0.0, 0.0, 0.0, 0.0, 0.0, 0.0, 0.0, 0.0, 0.0, 0.0, 0.0, 0.0, 0.0, 0.0, 0.0, 0.0, 0.0, 0.0, 0.0, 0.0, 0.0, 0.0, 0.0, 0.0, 0.0, 0.0, 0.0, 0.0, 0.0, 0.0, 0.0, 0.0, 0.0, 0.0, 0.0, 0.0, 0.0, 0.0, 0.0, 0.0, 0.0, 0.0, 0.0, 0.0, 0.0, 0.0, 0.0, 0.0, 0.0, 0.0, 0.0, 0.0, 0.0, 0.0, 0.0, 0.0, 0.0, 0.0, 0.0, 0.0, 0.0, 0.0, 0.0, 0.0, 0.0, 0.0, 0.0, 0.0, 0.0, 0.0, 0.0, 0.0, 0.0, 0.0, 0.0, 0.0, 0.0, 0.0, 0.0, 0.0, 0.0, 0.0, 0.0, 0.0, 0.0, 0.0, 0.0, 0.0, 0.0, 0.0, 0.0, 0.0, 0.0, 0.0, 0.0, 0.0, 0.0, 0.0, 0.0, 0.0, 0.0, 0.0, 0.0, 0.0, 0.0, 0.0, 0.0, 0.0, 0.0, 0.0, 0.0, 0.0, 0.0, 0.0, 0.0, 0.0, 0.0, 0.0, 0.0, 0.0, 0.0, 0.0, 0.0, 0.0, 0.0, 0.0, 0.0, 0.0, 0.0, 0.0, 0.0, 0.0, 0.0, 0.0, 0.0, 0.0, 0.0, 0.0, 0.0, 0.0, 0.0, 0.0, 0.0, 0.0, 0.0, 0.0, 0.0, 0.0, 0.0, 0.0, 0.0, 0.0, 0.0, 0.0, 0.0, 0.0, 0.0, 0.0, 0.0, 0.0, 0.0, 0.0, 0.0, 0.0, 0.0, 0.0, 0.0, 0.0, 0.0, 0.0, 0.0, 0.0, 0.0, 0.0, 0.0, 0.0, 0.0, 0.0, 0.0, 0.0, 0.0, 0.0, 0.0, 0.0, 0.0, 0.0, 0.0, 0.0, 0.0, 0.0, 0.0, 0.0, 0.0, 0.0, 0.0, 0.0, 0.0, 0.0, 0.0, 0.0, 0.0, 0.0, 0.0, 0.0, 0.0, 0.0, 0.0, 0.0, 0.0, 0.0, 0.0, 0.0, 0.0, 0.0, 0.0, 0.0, 0.0, 0.0, 0.0, 0.0, 0.0, 0.0, 0.0, 0.0, 0.0, 0.0, 0.0, 0.0, 0.0, 0.0, 0.0, 0.0, 0.0, 0.0, 0.0, 0.0, 0.0, 0.0, 0.0, 0.0, 0.0, 0.0, 0.0, 0.0, 0.0, 0.0, 0.0, 0.0, 0.0, 0.0, 0.0, 0.0, 0.0, 0.0, 0.0, 0.0, 0.0, 0.0, 0.0, 0.0, 0.0, 0.0, 0.0, 0.0, 0.0, 0.0, 0.0, 0.0, 0.0, 0.0, 0.0, 0.0, 0.0, 0.0, 0.0, 0.0, 0.0, 0.0, 0.0, 0.0, 0.0, 0.0, 0.0, 0.0, 0.0, 0.0, 0.0, 0.0, 0.0, 0.0, 0.0, 0.0, 0.0, 0.0, 0.0, 0.0, 0.0, 0.0, 0.0, 0.0, 0.0, 0.0, 0.0, 0.0, 0.0, 0.0, 0.0, 0.0, 0.0, 0.0, 0.0, 0.0, 0.0, 0.0, 0.0, 0.0, 0.0, 0.0, 0.0, 0.0, 0.0, 0.0, 0.0, 0.0, 0.0, 0.0, 0.0, 0.0, 0.0, 0.0, 0.0, 0.0, 0.0, 0.0, 0.0, 0.0, 0.0, 0.0, 0.0, 0.0, 0.0, 0.0, 0.0, 0.0, 0.0, 0.0, 0.0, 0.0, 0.0, 0.0, 0.0, 0.0, 0.0, 0.0, 0.0, 0.0, 0.0, 0.0, 0.0, 0.0, 0.0, 0.0, 0.0, 0.0, 0.0, 0.0, 0.0, 0.0, 0.0, 0.0, 0.0, 0.0, 0.0, 0.0, 0.0, 0.0, 0.0, 0.0, 0.0, 0.0, 0.0, 0.0, 0.0, 0.0, 0.0, 0.0, 0.0, 0.0, 0.0, 0.0, 0.0, 0.0, 0.0, 0.0, 0.0, 0.0, 0.0, 0.0, 0.0, 0.0, 0.0, 0.0, 0.0, 0.0, 0.0, 0.0, 0.0, 0.0, 0.0, 0.0, 0.0, 0.0, 0.0, 0.0, 0.0, 0.0, 0.0, 0.0, 0.0, 0.0, 0.0, 0.0, 0.0, 0.0, 0.0, 0.0, 0.0, 0.0, 0.0, 0.0, 0.0, 0.0, 0.0, 0.0, 0.0, 0.0, 0.0, 0.0, 0.0, 0.0, 0.0, 0.0, 0.0, 0.0, 0.0, 0.0, 0.0, 0.0, 0.0, 0.0, 0.0, 0.0, 0.0, 0.0, 0.0, 0.0, 0.0, 0.0, 0.0, 0.0, 0.0, 0.0, 0.0, 0.0, 0.0, 0.0, 0.0, 0.0, 0.0, 0.0, 0.0, 0.0, 0.0, 0.0, 0.0, 0.0, 0.0, 0.0, 0.0, 0.0, 0.0, 0.0, 0.0, 0.0, 0.0, 0.0, 0.0, 0.0, 0.0, 0.0, 0.0, 0.0, 0.0, 0.0, 0.0, 0.0, 0.0, 0.0, 0.0, 0.0, 0.0, 0.0, 0.0, 0.0, 0.0, 0.0, 0.0, 0.0, 0.0, 0.0, 0.0, 0.0, 0.0, 0.0, 0.0, 0.0, 0.0, 0.0, 0.0, 0.0, 0.0, 0.0, 0.0, 0.0, 0.0, 0.0, 0.0, 0.0, 0.0, 0.0, 0.0, 0.0, 0.0, 0.0, 0.0, 0.0, 0.0, 0.0, 0.0, 0.0, 0.0, 0.0, 0.0, 0.0, 0.0, 0.0, 0.0, 0.0, 0.0, 0.0, 0.0, 0.0, 0.0, 0.0, 0.0, 0.0, 0.0, 0.0, 0.0, 0.0, 0.0, 0.0, 0.0, 0.0, 0.0, 0.0, 0.0, 0.0, 0.0, 0.0, 0.0, 0.0, 0.0, 0.0, 0.0, 0.0, 0.0, 0.0, 0.0, 0.0, 0.0, 0.0, 0.0, 0.0, 0.0, 0.0, 0.0, 0.0, 0.0, 0.0, 0.0, 0.0, 0.0, 0.0, 0.0, 0.0, 0.0, 0.0, 0.0, 0.0, 0.0, 0.0, 0.0, 0.0, 0.0, 0.0, 0.0, 0.0, 0.0, 0.0, 0.0, 0.0, 0.0, 0.0, 0.0, 0.0, 0.0, 0.0, 0.0, 0.0, 0.0, 0.0, 0.0, 0.0, 0.0, 0.0, 0.0, 0.0, 0.0, 0.0, 0.0, 0.0, 0.0, 0.0, 0.0, 0.0, 0.0, 0.0, 0.0, 0.0, 0.0, 0.0, 0.0, 0.0, 0.0, 0.0, 0.0, 0.0, 0.0, 0.0, 0.0, 0.0, 0.0, 0.0, 0.0, 0.0, 0.0, 0.0, 0.0, 0.0, 0.0, 0.0, 0.0, 0.0, 0.0, 0.0, 0.0, 0.0, 0.0, 0.0, 0.0, 0.0, 0.0, 0.0, 0.0, 0.0, 0.0, 0.0, 0.0, 0.0, 0.0, 0.0, 0.0, 0.0, 0.0, 0.0, 0.0, 0.0, 0.0, 0.0, 0.0, 0.0, 0.0, 0.0, 0.0, 0.0, 0.0, 0.0, 0.0, 0.0, 0.0, 0.0, 0.0, 0.0, 0.0, 0.0, 0.0, 0.0, 0.0, 0.0, 0.0, 0.0, 0.0, 0.0, 0.0, 0.0, 0.0, 0.0, 0.0, 0.0, 0.0, 0.0, 0.0, 0.0, 0.0, 0.0, 0.0, 0.0, 0.0, 0.0, 0.0, 0.0, 0.0, 0.0, 0.0, 0.0, 0.0, 0.0, 0.0, 0.0, 0.0, 0.0, 0.0, 0.0, 0.0, 0.0, 0.0, 0.0, 0.0, 0.0, 0.0, 0.0, 0.0, 0.0, 0.0, 0.0, 0.0, 0.0, 0.0, 0.0, 0.0, 0.0, 0.0, 0.0, 0.0, 0.0, 0.0, 0.0, 0.0, 0.0, 0.0, 0.0, 0.0, 0.0, 0.0, 0.0, 0.0, 0.0, 0.0, 0.0, 0.0, 0.0, 0.0, 0.0, 0.0, 0.0, 0.0, 0.0, 0.0, 0.0, 0.0, 0.0, 0.0, 0.0, 0.0, 0.0, 0.0, 0.0, 0.0, 0.0, 0.0, 0.0, 0.0, 0.0, 0.0, 0.0, 0.0, 0.0, 0.0, 0.0, 0.0, 0.0, 0.0, 0.0, 0.0, 0.0, 0.0, 0.0, 0.0, 0.0, 0.0, 0.0, 0.0, 0.0, 0.0, 0.0, 0.0, 0.0, 0.0, 0.0, 0.0, 0.0, 0.0, 0.0, 0.0, 0.0, 0.0, 0.0, 0.0, 0.0, 0.0, 0.0, 0.0, 0.0, 0.0, 0.0, 0.0, 0.0, 0.0, 0.0, 0.0, 0.0, 0.0, 0.0, 0.0, 0.0, 0.0, 0.0, 0.0, 0.0, 0.0, 0.0, 0.0, 0.0, 0.0, 0.0, 0.0, 0.0, 0.0, 0.0, 0.0, 0.0, 0.0, 0.0, 0.0, 0.0, 0.0, 0.0, 0.0, 0.0, 0.0, 0.0, 0.0, 0.0, 0.0, 0.0, 0.0, 0.0, 0.0, 0.0, 0.0, 0.0, 0.0, 0.0, 0.0, 0.0, 0.0, 0.0, 0.0, 0.0, 0.0, 0.0, 0.0, 0.0, 0.0, 0.0, 0.0, 0.0, 0.0, 0.0, 0.0, 0.0, 0.0, 0.0, 0.0, 0.0, 0.0, 0.0, 0.0, 0.0, 0.0, 0.0, 0.0, 0.0, 0.0, 0.0, 0.0, 0.0, 0.0, 0.0, 0.0, 0.0, 0.0, 0.0, 0.0, 0.0, 0.0, 0.0, 0.0, 0.0, 0.0, 0.0, 0.0, 0.0, 0.0, 0.0, 0.0, 0.0, 0.0, 0.0, 0.0, 0.0, 0.0, 0.0, 0.0, 0.0, 0.0, 0.0, 0.0, 0.0, 0.0, 0.0, 0.0, 0.0, 0.0, 0.0, 0.0, 0.0, 0.0, 0.0, 0.0, 0.0, 0.0, 0.0, 0.0, 0.0, 0.0, 0.0, 0.0, 0.0, 0.0, 0.0, 0.0, 0.0, 0.0, 0.0, 0.0, 0.0, 0.0, 0.0, 0.0, 0.0, 0.0, 0.0, 0.0, 0.0, 0.0, 0.0, 0.0, 0.0, 0.0, 0.0, 0.0, 0.0, 0.0, 0.0, 0.0, 0.0, 0.0, 0.0, 0.0, 0.0, 0.0, 0.0, 0.0, 0.0, 0.0, 0.0, 0.0, 0.0, 0.0, 0.0, 0.0, 0.0, 0.0, 0.0, 0.0, 0.0, 0.0, 0.0, 0.0, 0.0, 0.0, 0.0, 0.0, 0.0, 0.0, 0.0, 0.0, 0.0, 0.0, 0.0, 0.0, 0.0, 0.0, 0.0, 0.0, 0.0, 0.0, 0.0, 0.0, 0.0, 0.0, 0.0, 0.0, 0.0, 0.0, 0.0, 0.0, 0.0, 0.0, 0.0, 0.0, 0.0, 0.0, 0.0, 0.0, 0.0, 0.0, 0.0, 0.0, 0.0, 0.0, 0.0, 0.0, 0.0, 0.0, 0.0, 0.0, 0.0, 0.0, 0.0, 0.0, 0.0, 0.0, 0.0, 0.0, 0.0, 0.0, 0.0, 0.0, 0.0, 0.0, 0.0, 0.0, 0.0, 0.0, 0.0, 0.0, 0.0, 0.0, 0.0, 0.0, 0.0, 0.0, 0.0, 0.0, 0.0, 0.0, 0.0, 0.0, 0.0, 0.0, 0.0, 0.0, 0.0, 0.0, 0.0, 0.0, 0.0, 0.0, 0.0, 0.0, 0.0, 0.0, 0.0, 0.0, 0.0, 0.0, 0.0, 0.0, 0.0, 0.0, 0.0, 0.0, 0.0, 0.0, 0.0, 0.0, 0.0, 0.0, 0.0, 0.0, 0.0, 0.0, 0.0, 0.0, 0.0, 0.0, 0.0, 0.0, 0.0, 0.0, 0.0, 0.0, 0.0, 0.0, 0.0, 0.0, 0.0, 0.0, 0.0, 0.0, 0.0, 0.0, 0.0, 0.0, 0.0, 0.0, 0.0, 0.0, 0.0, 0.0, 0.0, 0.0, 0.0, 0.0, 0.0, 0.0, 0.0, 0.0, 0.0, 0.0, 0.0, 0.0, 0.0, 0.0, 0.0, 0.0, 0.0, 0.0, 0.0, 0.0, 0.0, 0.0, 0.0, 0.0, 0.0, 0.0, 0.0, 0.0, 0.0, 0.0, 0.0, 0.0, 0.0, 0.0, 0.0, 0.0, 0.0, 0.0, 0.0, 0.0, 0.0, 0.0, 0.0, 0.0, 0.0, 0.0, 0.0, 0.0, 0.0, 0.0, 0.0, 0.0, 0.0, 0.0, 0.0, 0.0, 0.0, 0.0, 0.0, 0.0, 0.0, 0.0, 0.0, 0.0, 0.0, 0.0, 0.0, 0.0, 0.0, 0.0, 0.0, 0.0, 0.0, 0.0, 0.0, 0.0, 0.0, 0.0, 0.0, 0.0, 0.0, 0.0, 0.0, 0.0, 0.0, 0.0, 0.0, 0.0, 0.0, 0.0, 0.0, 0.0, 0.0, 0.0, 0.0, 0.0, 0.0, 0.0, 0.0, 0.0, 0.0, 0.0, 0.0, 0.0, 0.0, 0.0, 0.0, 0.0, 0.0, 0.0, 0.0, 0.0, 0.0, 0.0, 0.0, 0.0, 0.0, 0.0, 0.0, 0.0, 0.0, 0.0, 0.0, 0.0, 0.0, 0.0, 0.0, 0.0, 0.0, 0.0, 0.0, 0.0, 0.0, 0.0, 0.0, 0.0, 0.0, 0.0, 0.0, 0.0, 0.0, 0.0, 0.0, 0.0, 0.0, 0.0, 0.0, 0.0, 0.0, 0.0, 0.0, 0.0, 0.0, 0.0, 0.0, 0.0, 0.0, 0.0, 0.0, 0.0, 0.0, 0.0, 0.0, 0.0, 0.0, 0.0, 0.0, 0.0, 0.0, 0.0, 0.0, 0.0, 0.0, 0.0, 0.0, 0.0, 0.0, 0.0, 0.0, 0.0, 0.0, 0.0, 0.0, 0.0, 0.0, 0.0, 0.0, 0.0, 0.0, 0.0, 0.0, 0.0, 0.0, 0.0, 0.0, 0.0, 0.0, 0.0, 0.0, 0.0, 0.0, 0.0, 0.0, 0.0, 0.0, 0.0, 0.0, 0.0, 0.0, 0.0, 0.0, 0.0, 0.0, 0.0, 0.0, 0.0, 0.0, 0.0, 0.0, 0.0, 0.0, 0.0, 0.0, 0.0, 0.0, 0.0, 0.0, 0.0, 0.0, 0.0, 0.0, 0.0, 0.0, 0.0, 0.0, 0.0, 0.0, 0.0, 0.0, 0.0, 0.0, 0.0, 0.0, 0.0, 0.0, 0.0, 0.0, 0.0, 0.0, 0.0, 0.0, 0.0, 0.0, 0.0, 0.0, 0.0, 0.0, 0.0, 0.0, 0.0, 0.0, 0.0, 0.0, 0.0, 0.0, 0.0, 0.0, 0.0, 0.0, 0.0, 0.0, 0.0, 0.0, 0.0, 0.0, 0.0, 0.0, 0.0, 0.0, 0.0, 0.0, 0.0, 0.0, 0.0, 0.0, 0.0, 0.0, 0.0, 0.0, 0.0, 0.0, 0.0, 0.0, 0.0, 0.0, 0.0, 0.0, 0.0, 0.0, 0.0, 0.0, 0.0, 0.0, 0.0, 0.0, 0.0, 0.0, 0.0, 0.0, 0.0, 0.0, 0.0, 0.0, 0.0, 0.0, 0.0, 0.0, 0.0, 0.0, 0.0, 0.0, 0.0, 0.0, 0.0, 0.0, 0.0, 0.0, 0.0, 0.0, 0.0, 0.0, 0.0, 0.0, 0.0, 0.0, 0.0, 0.0, 0.0, 0.0, 0.0, 0.0, 0.0, 0.0, 0.0, 0.0, 0.0, 0.0, 0.0, 0.0, 0.0, 0.0, 0.0, 0.0, 0.0, 0.0, 0.0, 0.0, 0.0, 0.0, 0.0, 0.0, 0.0, 0.0, 0.0, 0.0, 0.0, 0.0, 0.0, 0.0, 0.0, 0.0, 0.0, 0.0, 0.0, 0.0, 0.0, 0.0, 0.0, 0.0, 0.0, 0.0, 0.0, 0.0, 0.0, 0.0, 0.0, 0.0, 0.0, 0.0, 0.0, 0.0, 0.0, 0.0, 0.0, 0.0, 0.0, 0.0, 0.0, 0.0, 0.0, 0.0, 0.0, 0.0, 0.0, 0.0, 0.0, 0.0, 0.0, 0.0, 0.0, 0.0, 0.0, 0.0, 0.0, 0.0, 0.0, 0.0, 0.0, 0.0, 0.0, 0.0, 0.0, 0.0, 0.0, 0.0, 0.0, 0.0, 0.0, 0.0, 0.0, 0.0, 0.0, 0.0, 0.0, 0.0, 0.0, 0.0, 0.0, 0.0, 0.0, 0.0, 0.0, 0.0, 0.0, 0.0, 0.0, 0.0, 0.0, 0.0, 0.0, 0.0, 0.0, 0.0, 0.0, 0.0, 0.0, 0.0, 0.0, 0.0, 0.0, 0.0, 0.0, 0.0, 0.0, 0.0, 0.0, 0.0, 0.0, 0.0, 0.0, 0.0, 0.0, 0.0, 0.0, 0.0, 0.0, 0.0, 0.0, 0.0, 0.0, 0.0, 0.0, 0.0, 0.0, 0.0, 0.0, 0.0, 0.0, 0.0, 0.0, 0.0, 0.0, 0.0, 0.0, 0.0, 0.0, 0.0, 0.0, 0.0, 0.0, 0.0, 0.0, 0.0, 0.0, 0.0, 0.0, 0.0, 0.0, 0.0, 0.0, 0.0, 0.0, 0.0, 0.0, 0.0, 0.0, 0.0, 0.0, 0.0, 0.0, 0.0, 0.0, 0.0, 0.0, 0.0, 0.0, 0.0, 0.0, 0.0, 0.0, 0.0, 0.0, 0.0, 0.0, 0.0, 0.0, 0.0, 0.0, 0.0, 0.0, 0.0, 0.0, 0.0, 0.0, 0.0, 0.0, 0.0, 0.0, 0.0, 0.0, 0.0, 0.0, 0.0, 0.0, 0.0, 0.0, 0.0, 0.0, 0.0, 0.0, 0.0, 0.0, 0.0, 0.0, 0.0, 0.0, 0.0, 0.0, 0.0, 0.0, 0.0, 0.0, 0.0, 0.0, 0.0, 0.0, 0.0, 0.0, 0.0, 0.0, 0.0, 0.0, 0.0, 0.0, 0.0, 0.0, 0.0, 0.0, 0.0, 0.0, 0.0, 0.0, 0.0, 0.0, 0.0, 0.0, 0.0, 0.0, 0.0, 0.0, 0.0, 0.0, 0.0, 0.0, 0.0, 0.0, 0.0, 0.0, 0.0, 0.0, 0.0, 0.0, 0.0, 0.0, 0.0, 0.0, 0.0, 0.0, 0.0, 0.0, 0.0, 0.0, 0.0, 0.0, 0.0, 0.0, 0.0, 0.0, 0.0, 0.0, 0.0, 0.0, 0.0, 0.0, 0.0, 0.0, 0.0, 0.0, 0.0, 0.0, 0.0, 0.0, 0.0, 0.0, 0.0, 0.0, 0.0, 0.0, 0.0, 0.0, 0.0, 0.0, 0.0, 0.0, 0.0, 0.0, 0.0, 0.0, 0.0, 0.0, 0.0, 0.0, 0.0, 0.0, 0.0, 0.0, 0.0, 0.0, 0.0, 0.0, 0.0, 0.0, 0.0, 0.0, 0.0, 0.0, 0.0, 0.0, 0.0, 0.0, 0.0, 0.0, 0.0, 0.0, 0.0, 0.0, 0.0, 0.0, 0.0, 0.0, 0.0, 0.0, 0.0, 0.0, 0.0, 0.0, 0.0, 0.0, 0.0, 0.0, 0.0, 0.0, 0.0, 0.0, 0.0, 0.0, 0.0, 0.0, 0.0, 0.0, 0.0, 0.0, 0.0, 0.0, 0.0, 0.0, 0.0, 0.0, 0.0, 0.0, 0.0, 0.0, 0.0, 0.0, 0.0, 0.0, 0.0, 0.0, 0.0, 0.0, 0.0, 0.0, 0.0, 0.0, 0.0, 0.0, 0.0, 0.0, 0.0, 0.0, 0.0, 0.0, 0.0, 0.0, 0.0, 0.0, 0.0, 0.0, 0.0, 0.0, 0.0, 0.0, 0.0, 0.0, 0.0, 0.0, 0.0, 0.0, 0.0, 0.0, 0.0, 0.0, 0.0, 0.0, 0.0, 0.0, 0.0, 0.0, 0.0, 0.0, 0.0, 0.0, 0.0, 0.0, 0.0, 0.0, 0.0, 0.0, 0.0, 0.0, 0.0, 0.0, 0.0, 0.0, 0.0, 0.0, 0.0, 0.0, 0.0, 0.0, 0.0, 0.0, 0.0, 0.0, 0.0, 0.0, 0.0, 0.0, 0.0, 0.0, 0.0, 0.0, 0.0, 0.0, 0.0, 0.0, 0.0, 0.0, 0.0, 0.0, 0.0, 0.0, 0.0, 0.0, 0.0, 0.0, 0.0, 0.0, 0.0, 0.0, 0.0, 0.0, 0.0, 0.0, 0.0, 0.0, 0.0, 0.0, 0.0, 0.0, 0.0, 0.0, 0.0, 0.0, 0.0, 0.0, 0.0, 0.0, 0.0, 0.0, 0.0, 0.0, 0.0, 0.0, 0.0, 0.0, 0.0, 0.0, 0.0, 0.0, 0.0, 0.0, 0.0, 0.0, 0.0, 0.0, 0.0, 0.0, 0.0, 0.0, 0.0, 0.0, 0.0, 0.0, 0.0, 0.0, 0.0, 0.0, 0.0, 0.0, 0.0, 0.0, 0.0, 0.0, 0.0, 0.0, 0.0, 0.0, 0.0, 0.0, 0.0, 0.0, 0.0, 0.0, 0.0, 0.0, 0.0, 0.0, 0.0, 0.0, 0.0, 0.0, 0.0, 0.0, 0.0, 0.0, 0.0, 0.0, 0.0, 0.0, 0.0, 0.0, 0.0, 0.0, 0.0, 0.0, 0.0, 0.0, 0.0, 0.0, 0.0, 0.0, 0.0, 0.0, 0.0, 0.0, 0.0, 0.0, 0.0, 0.0, 0.0, 0.0, 0.0, 0.0, 0.0, 0.0, 0.0, 0.0, 0.0, 0.0, 0.0, 0.0, 0.0, 0.0, 0.0, 0.0, 0.0, 0.0, 0.0, 0.0, 0.0, 0.0, 0.0, 0.0, 0.0, 0.0, 0.0, 0.0, 0.0, 0.0, 0.0, 0.0, 0.0, 0.0, 0.0, 0.0, 0.0, 0.0, 0.0, 0.0, 0.0, 0.0, 0.0, 0.0, 0.0, 0.0, 0.0, 0.0, 0.0, 0.0, 0.0, 0.0, 0.0, 0.0, 0.0, 0.0, 0.0, 0.0, 0.0, 0.0, 0.0, 0.0, 0.0, 0.0, 0.0, 0.0, 0.0, 0.0, 0.0, 0.0, 0.0, 0.0, 0.0, 0.0, 0.0, 0.0, 0.0, 0.0, 0.0, 0.0, 0.0, 0.0, 0.0, 0.0, 0.0, 0.0, 0.0, 0.0, 0.0, 0.0, 0.0, 0.0, 0.0, 0.0, 0.0, 0.0, 0.0, 0.0, 0.0, 0.0, 0.0, 0.0, 0.0, 0.0, 0.0, 0.0, 0.0, 0.0, 0.0, 0.0, 0.0, 0.0, 0.0, 0.0, 0.0, 0.0, 0.0, 0.0, 0.0, 0.0, 0.0, 0.0, 0.0, 0.0, 0.0, 0.0, 0.0, 0.0, 0.0, 0.0, 0.0, 0.0, 0.0, 0.0, 0.0, 0.0, 0.0, 0.0, 0.0, 0.0, 0.0, 0.0, 0.0, 0.0, 0.0, 0.0, 0.0, 0.0, 0.0, 0.0, 0.0, 0.0, 0.0, 0.0, 0.0, 0.0, 0.0, 0.0, 0.0, 0.0, 0.0, 0.0, 0.0, 0.0, 0.0, 0.0, 0.0, 0.0, 0.0, 0.0, 0.0, 0.0, 0.0, 0.0, 0.0, 0.0, 0.0, 0.0, 0.0, 0.0, 0.0, 0.0, 0.0, 0.0, 0.0, 0.0, 0.0, 0.0, 0.0, 0.0, 0.0, 0.0, 0.0, 0.0, 0.0, 0.0, 0.0, 0.0, 0.0, 0.0, 0.0, 0.0, 0.0, 0.0, 0.0, 0.0, 0.0, 0.0, 0.0, 0.0, 0.0, 0.0, 0.0, 0.0, 0.0, 0.0, 0.0, 0.0, 0.0, 0.0, 0.0, 0.0, 0.0, 0.0, 0.0, 0.0, 0.0, 0.0, 0.0, 0.0, 0.0, 0.0, 0.0, 0.0, 0.0, 0.0, 0.0, 0.0, 0.0, 0.0, 0.0, 0.0, 0.0, 0.0, 0.0, 0.0, 0.0, 0.0, 0.0, 0.0, 0.0, 0.0, 0.0, 0.0, 0.0, 0.0, 0.0, 0.0, 0.0, 0.0, 0.0, 0.0, 0.0, 0.0, 0.0, 0.0, 0.0, 0.0, 0.0, 0.0, 0.0, 0.0, 0.0, 0.0, 0.0, 0.0, 0.0, 0.0, 0.0, 0.0, 0.0, 0.0, 0.0, 0.0, 0.0, 0.0, 0.0, 0.0, 0.0, 0.0, 0.0, 0.0, 0.0, 0.0, 0.0, 0.0, 0.0, 0.0, 0.0, 0.0, 0.0, 0.0, 0.0, 0.0, 0.0, 0.0, 0.0, 0.0, 0.0, 0.0, 0.0, 0.0, 0.0, 0.0, 0.0, 0.0, 0.0, 0.0, 0.0, 0.0, 0.0, 0.0, 0.0, 0.0, 0.0, 0.0, 0.0, 0.0, 0.0, 0.0, 0.0, 0.0, 0.0, 0.0, 0.0, 0.0, 0.0, 0.0, 0.0, 0.0, 0.0, 0.0, 0.0, 0.0, 0.0, 0.0, 0.0, 0.0, 0.0, 0.0, 0.0, 0.0, 0.0, 0.0, 0.0, 0.0, 0.0, 0.0, 0.0, 0.0, 0.0, 0.0, 0.0, 0.0, 0.0, 0.0, 0.0, 0.0, 0.0, 0.0, 0.0, 0.0, 0.0, 0.0, 0.0, 0.0, 0.0, 0.0, 0.0, 0.0, 0.0, 0.0, 0.0, 0.0, 0.0, 0.0, 0.0, 0.0, 0.0, 0.0, 0.0, 0.0, 0.0, 0.0, 0.0, 0.0, 0.0, 0.0, 0.0, 0.0, 0.0, 0.0, 0.0, 0.0, 0.0, 0.0, 0.0, 0.0, 0.0, 0.0, 0.0, 0.0, 0.0, 0.0, 0.0, 0.0, 0.0, 0.0, 0.0, 0.0, 0.0, 0.0, 0.0, 0.0, 0.0, 0.0, 0.0, 0.0, 0.0, 0.0, 0.0, 0.0, 0.0, 0.0, 0.0, 0.0, 0.0, 0.0, 0.0, 0.0, 0.0, 0.0, 0.0, 0.0, 0.0, 0.0, 0.0, 0.0, 0.0, 0.0, 0.0, 0.0, 0.0, 0.0, 0.0, 0.0, 0.0, 0.0, 0.0, 0.0, 0.0, 0.0, 0.0, 0.0, 0.0, 0.0, 0.0, 0.0, 0.0, 0.0, 0.0, 0.0, 0.0, 0.0, 0.0, 0.0, 0.0, 0.0, 0.0, 0.0, 0.0, 0.0, 0.0, 0.0, 0.0, 0.0, 0.0, 0.0, 0.0, 0.0, 0.0, 0.0, 0.0, 0.0, 0.0, 0.0, 0.0, 0.0, 0.0, 0.0, 0.0, 0.0, 0.0, 0.0, 0.0, 0.0, 0.0, 0.0, 0.0, 0.0, 0.0, 0.0, 0.0, 0.0, 0.0, 0.0, 0.0, 0.0, 0.0, 0.0, 0.0, 0.0, 0.0, 0.0, 0.0, 0.0, 0.0, 0.0, 0.0, 0.0, 0.0, 0.0, 0.0, 0.0, 0.0, 0.0, 0.0, 0.0, 0.0, 0.0, 0.0, 0.0, 0.0, 0.0, 0.0, 0.0, 0.0, 0.0, 0.0, 0.0, 0.0, 0.0, 0.0, 0.0, 0.0, 0.0, 0.0, 0.0, 0.0, 0.0, 0.0, 0.0, 0.0, 0.0, 0.0, 0.0, 0.0, 0.0, 0.0, 0.0, 0.0, 0.0, 0.0, 0.0, 0.0, 0.0, 0.0, 0.0, 0.0, 0.0, 0.0, 0.0, 0.0, 0.0, 0.0, 0.0, 0.0, 0.0, 0.0, 0.0, 0.0, 0.0, 0.0, 0.0, 0.0, 0.0, 0.0, 0.0, 0.0, 0.0, 0.0, 0.0, 0.0, 0.0, 0.0, 0.0, 0.0, 0.0, 0.0, 0.0, 0.0, 0.0, 0.0, 0.0, 0.0, 0.0, 0.0, 0.0, 0.0, 0.0, 0.0, 0.0, 0.0, 0.0, 0.0, 0.0, 0.0, 0.0, 0.0, 0.0, 0.0, 0.0, 0.0, 0.0, 0.0, 0.0, 0.0, 0.0, 0.0, 0.0, 0.0, 0.0, 0.0, 0.0, 0.0, 0.0, 0.0, 0.0, 0.0, 0.0, 0.0, 0.0, 0.0, 0.0, 0.0, 0.0, 0.0, 0.0, 0.0, 0.0, 0.0, 0.0, 0.0, 0.0, 0.0, 0.0, 0.0, 0.0, 0.0, 0.0, 0.0, 0.0, 0.0, 0.0, 0.0, 0.0, 0.0, 0.0, 0.0, 0.0, 0.0, 0.0, 0.0, 0.0, 0.0, 0.0, 0.0, 0.0, 0.0, 0.0, 0.0, 0.0, 0.0, 0.0, 0.0, 0.0, 0.0, 0.0, 0.0, 0.0, 0.0, 0.0, 0.0, 0.0, 0.0, 0.0, 0.0, 0.0, 0.0, 0.0, 0.0, 0.0, 0.0, 0.0, 0.0, 0.0, 0.0, 0.0, 0.0, 0.0, 0.0, 0.0, 0.0, 0.0, 0.0, 0.0, 0.0, 0.0, 0.0, 0.0, 0.0, 0.0, 0.0, 0.0, 0.0, 0.0, 0.0, 0.0, 0.0, 0.0, 0.0, 0.0, 0.0, 0.0, 0.0, 0.0, 0.0, 0.0, 0.0, 0.0, 0.0, 0.0, 0.0, 0.0, 0.0, 0.0, 0.0, 0.0, 0.0, 0.0, 0.0, 0.0, 0.0, 0.0, 0.0, 0.0, 0.0, 0.0, 0.0, 0.0, 0.0, 0.0, 0.0, 0.0, 0.0, 0.0, 0.0, 0.0, 0.0, 0.0, 0.0, 0.0, 0.0, 0.0, 0.0, 0.0, 0.0, 0.0, 0.0, 0.0, 0.0, 0.0, 0.0, 0.0, 0.0, 0.0, 0.0, 0.0, 0.0, 0.0, 0.0, 0.0, 0.0, 0.0, 0.0, 0.0, 0.0, 0.0, 0.0, 0.0, 0.0, 0.0, 0.0, 0.0, 0.0, 0.0, 0.0, 0.0, 0.0, 0.0, 0.0, 0.0, 0.0, 0.0, 0.0, 0.0, 0.0, 0.0, 0.0, 0.0, 0.0, 0.0, 0.0, 0.0, 0.0, 0.0, 0.0, 0.0, 0.0, 0.0, 0.0, 0.0, 0.0, 0.0, 0.0, 0.0, 0.0, 0.0, 0.0, 0.0, 0.0, 0.0, 0.0, 0.0, 0.0, 0.0, 0.0, 0.0, 0.0, 0.0, 0.0, 0.0, 0.0, 0.0, 0.0, 0.0, 0.0, 0.0, 0.0, 0.0, 0.0, 0.0, 0.0, 0.0, 0.0, 0.0, 0.0, 0.0, 0.0, 0.0, 0.0, 0.0, 0.0, 0.0, 0.0, 0.0, 0.0, 0.0, 0.0, 0.0, 0.0, 0.0, 0.0, 0.0, 0.0, 0.0, 0.0, 0.0, 0.0, 0.0, 0.0, 0.0, 0.0, 0.0, 0.0, 0.0, 0.0, 0.0, 0.0, 0.0, 0.0, 0.0, 0.0, 0.0, 0.0, 0.0, 0.0, 0.0, 0.0, 0.0, 0.0, 0.0, 0.0, 0.0, 0.0, 0.0, 0.0, 0.0, 0.0, 0.0, 0.0, 0.0, 0.0, 0.0, 0.0, 0.0, 0.0, 0.0, 0.0, 0.0, 0.0, 0.0, 0.0, 0.0, 0.0, 0.0, 0.0, 0.0, 0.0, 0.0, 0.0, 0.0, 0.0, 0.0, 0.0, 0.0, 0.0, 0.0, 0.0, 0.0, 0.0, 0.0, 0.0, 0.0, 0.0, 0.0, 0.0, 0.0, 0.0, 0.0, 0.0, 0.0, 0.0, 0.0, 0.0, 0.0, 0.0, 0.0, 0.0, 0.0, 0.0, 0.0, 0.0, 0.0, 0.0, 0.0, 0.0, 0.0, 0.0, 0.0, 0.0, 0.0, 0.0, 0.0, 0.0, 0.0, 0.0, 0.0, 0.0, 0.0, 0.0, 0.0, 0.0, 0.0, 0.0, 0.0, 0.0, 0.0, 0.0, 0.0, 0.0, 0.0, 0.0, 0.0, 0.0, 0.0, 0.0, 0.0, 0.0, 0.0, 0.0, 0.0, 0.0, 0.0, 0.0, 0.0, 0.0, 0.0, 0.0, 0.0, 0.0, 0.0, 0.0, 0.0, 0.0, 0.0, 0.0, 0.0, 0.0, 0.0, 0.0, 0.0, 0.0, 0.0, 0.0, 0.0, 0.0, 0.0, 0.0, 0.0, 0.0, 0.0, 0.0, 0.0, 0.0, 0.0, 0.0, 0.0, 0.0, 0.0, 0.0, 0.0, 0.0, 0.0, 0.0, 0.0, 0.0, 0.0, 0.0, 0.0, 0.0, 0.0, 0.0, 0.0, 0.0, 0.0, 0.0, 0.0, 0.0, 0.0, 0.0, 0.0, 0.0, 0.0, 0.0, 0.0, 0.0, 0.0, 0.0, 0.0, 0.0, 0.0, 0.0, 0.0, 0.0, 0.0, 0.0, 0.0, 0.0, 0.0, 0.0, 0.0, 0.0, 0.0, 0.0, 0.0, 0.0, 0.0, 0.0, 0.0, 0.0, 0.0, 0.0, 0.0, 0.0, 0.0, 0.0, 0.0, 0.0, 0.0, 0.0, 0.0, 0.0, 0.0, 0.0, 0.0, 0.0, 0.0, 0.0, 0.0, 0.0, 0.0, 0.0, 0.0, 0.0, 0.0, 0.0, 0.0, 0.0, 0.0, 0.0, 0.0, 0.0, 0.0, 0.0, 0.0, 0.0, 0.0, 0.0, 0.0, 0.0, 0.0, 0.0, 0.0, 0.0, 0.0, 0.0, 0.0, 0.0, 0.0, 0.0, 0.0, 0.0, 0.0, 0.0, 0.0, 0.0, 0.0, 0.0, 0.0, 0.0, 0.0, 0.0, 0.0, 0.0, 0.0, 0.0, 0.0, 0.0, 0.0, 0.0, 0.0, 0.0, 0.0, 0.0, 0.0, 0.0, 0.0, 0.0, 0.0, 0.0, 0.0, 0.0, 0.0, 0.0, 0.0, 0.0, 0.0, 0.0, 0.0, 0.0, 0.0, 0.0, 0.0, 0.0, 0.0, 0.0, 0.0, 0.0, 0.0, 0.0, 0.0, 0.0, 0.0, 0.0, 0.0, 0.0, 0.0, 0.0, 0.0, 0.0, 0.0, 0.0, 0.0, 0.0, 0.0, 0.0, 0.0, 0.0, 0.0, 0.0, 0.0, 0.0, 0.0, 0.0, 0.0, 0.0, 0.0, 0.0, 0.0, 0.0, 0.0, 0.0, 0.0, 0.0, 0.0, 0.0, 0.0, 0.0, 0.0, 0.0, 0.0, 0.0, 0.0, 0.0, 0.0, 0.0, 0.0, 0.0, 0.0, 0.0, 0.0, 0.0, 0.0, 0.0, 0.0, 0.0, 0.0, 0.0, 0.0, 0.0, 0.0, 0.0, 0.0, 0.0, 0.0, 0.0, 0.0, 0.0, 0.0, 0.0, 0.0, 0.0, 0.0, 0.0, 0.0, 0.0, 0.0, 0.0, 0.0, 0.0, 0.0, 0.0, 0.0, 0.0, 0.0, 0.0, 0.0, 0.0, 0.0, 0.0, 0.0, 0.0, 0.0, 0.0, 0.0, 0.0, 0.0, 0.0, 0.0, 0.0, 0.0, 0.0, 0.0, 0.0, 0.0, 0.0, 0.0, 0.0, 0.0, 0.0, 0.0, 0.0, 0.0, 0.0, 0.0, 0.0, 0.0, 0.0, 0.0, 0.0, 0.0, 0.0, 0.0, 0.0, 0.0, 0.0, 0.0, 0.0, 0.0, 0.0, 0.0, 0.0, 0.0, 0.0, 0.0, 0.0, 0.0, 0.0, 0.0, 0.0, 0.0, 0.0, 0.0, 0.0, 0.0, 0.0, 0.0, 0.0, 0.0, 0.0, 0.0, 0.0, 0.0, 0.0, 0.0, 0.0, 0.0, 0.0, 0.0, 0.0, 0.0, 0.0, 0.0, 0.0, 0.0, 0.0, 0.0, 0.0, 0.0, 0.0, 0.0, 0.0, 0.0, 0.0, 0.0, 0.0, 0.0, 0.0, 0.0, 0.0, 0.0, 0.0, 0.0, 0.0, 0.0, 0.0, 0.0, 0.0, 0.0, 0.0, 0.0, 0.0, 0.0, 0.0, 0.0, 0.0, 0.0, 0.0, 0.0, 0.0, 0.0, 0.0, 0.0, 0.0, 0.0, 0.0, 0.0, 0.0, 0.0, 0.0, 0.0, 0.0, 0.0, 0.0, 0.0, 0.0, 0.0, 0.0, 0.0, 0.0, 0.0, 0.0, 0.0, 0.0, 0.0, 0.0, 0.0, 0.0, 0.0, 0.0, 0.0, 0.0, 0.0, 0.0, 0.0, 0.0, 0.0, 0.0, 0.0, 0.0, 0.0, 0.0, 0.0, 0.0, 0.0, 0.0, 0.0, 0.0, 0.0, 0.0, 0.0, 0.0, 0.0, 0.0, 0.0, 0.0, 0.0, 0.0, 0.0, 0.0, 0.0, 0.0, 0.0, 0.0, 0.0, 0.0, 0.0, 0.0, 0.0, 0.0, 0.0, 0.0, 0.0, 0.0, 0.0, 0.0, 0.0, 0.0, 0.0, 0.0, 0.0, 0.0, 0.0, 0.0, 0.0, 0.0, 0.0, 0.0, 0.0, 0.0, 0.0, 0.0, 0.0, 0.0, 0.0, 0.0, 0.0, 0.0, 0.0, 0.0, 0.0, 0.0, 0.0, 0.0, 0.0, 0.0, 0.0, 0.0, 0.0, 0.0, 0.0, 0.0, 0.0, 0.0, 0.0, 0.0, 0.0, 0.0, 0.0, 0.0, 0.0, 0.0, 0.0, 0.0, 0.0, 0.0, 0.0, 0.0, 0.0, 0.0, 0.0, 0.0, 0.0, 0.0, 0.0, 0.0, 0.0, 0.0, 0.0, 0.0, 0.0, 0.0, 0.0, 0.0, 0.0, 0.0, 0.0, 0.0, 0.0, 0.0, 0.0, 0.0, 0.0, 0.0, 0.0, 0.0, 0.0, 0.0, 0.0, 0.0, 0.0, 0.0, 0.0, 0.0, 0.0, 0.0, 0.0, 0.0, 0.0, 0.0, 0.0, 0.0, 0.0, 0.0, 0.0, 0.0, 0.0, 0.0, 0.0, 0.0, 0.0, 0.0, 0.0, 0.0, 0.0, 0.0, 0.0, 0.0, 0.0, 0.0, 0.0, 0.0, 0.0, 0.0, 0.0, 0.0, 0.0, 0.0, 0.0, 0.0, 0.0, 0.0, 0.0, 0.0, 0.0, 0.0, 0.0, 0.0, 0.0, 0.0, 0.0, 0.0, 0.0, 0.0, 0.0, 0.0, 0.0, 0.0, 0.0, 0.0, 0.0, 0.0, 0.0, 0.0, 0.0, 0.0, 0.0, 0.0, 0.0, 0.0, 0.0, 0.0, 0.0, 0.0, 0.0, 0.0, 0.0, 0.0, 0.0, 0.0, 0.0, 0.0, 0.0, 0.0, 0.0, 0.0, 0.0, 0.0, 0.0, 0.0, 0.0, 0.0, 0.0, 0.0, 0.0, 0.0, 0.0, 0.0, 0.0, 0.0, 0.0, 0.0, 0.0, 0.0, 0.0, 0.0, 0.0, 0.0, 0.0, 0.0, 0.0, 0.0, 0.0, 0.0, 0.0, 0.0, 0.0, 0.0, 0.0, 0.0, 0.0, 0.0, 0.0, 0.0, 0.0, 0.0, 0.0, 0.0, 0.0, 0.0, 0.0, 0.0, 0.0, 0.0, 0.0, 0.0, 0.0, 0.0, 0.0, 0.0, 0.0, 0.0, 0.0, 0.0, 0.0, 0.0, 0.0, 0.0, 0.0, 0.0, 0.0, 0.0, 0.0, 0.0, 0.0, 0.0, 0.0, 0.0, 0.0, 0.0, 0.0, 0.0, 0.0, 0.0, 0.0, 0.0, 0.0, 0.0, 0.0, 0.0, 0.0, 0.0, 0.0, 0.0, 0.0, 0.0, 0.0, 0.0, 0.0, 0.0, 0.0, 0.0, 0.0, 0.0, 0.0, 0.0, 0.0, 0.0, 0.0, 0.0, 0.0, 0.0, 0.0, 0.0, 0.0, 0.0, 0.0, 0.0, 0.0, 0.0, 0.0, 0.0, 0.0, 0.0, 0.0, 0.0, 0.0, 0.0, 0.0, 0.0, 0.0, 0.0, 0.0, 0.0, 0.0, 0.0, 0.0, 0.0, 0.0, 0.0, 0.0, 0.0, 0.0, 0.0, 0.0, 0.0, 0.0, 0.0, 0.0, 0.0, 0.0, 0.0, 0.0, 0.0, 0.0, 0.0, 0.0, 0.0, 0.0, 0.0, 0.0, 0.0, 0.0, 0.0, 0.0, 0.0, 0.0, 0.0, 0.0, 0.0, 0.0, 0.0, 0.0, 0.0, 0.0, 0.0, 0.0, 0.0, 0.0, 0.0, 0.0, 0.0, 0.0, 0.0, 0.0, 0.0, 0.0, 0.0, 0.0, 0.0, 0.0, 0.0, 0.0, 0.0, 0.0, 0.0, 0.0, 0.0, 0.0, 0.0, 0.0, 0.0, 0.0, 0.0, 0.0, 0.0, 0.0, 0.0, 0.0, 0.0, 0.0, 0.0, 0.0, 0.0, 0.0, 0.0, 0.0, 0.0, 0.0, 0.0, 0.0, 0.0, 0.0, 0.0, 0.0, 0.0, 0.0, 0.0, 0.0, 0.0, 0.0, 0.0, 0.0, 0.0, 0.0, 0.0, 0.0, 0.0, 0.0, 0.0, 0.0, 0.0, 0.0, 0.0, 0.0, 0.0, 0.0, 0.0, 0.0, 0.0, 0.0, 0.0, 0.0, 0.0, 0.0, 0.0, 0.0, 0.0, 0.0, 0.0, 0.0, 0.0, 0.0, 0.0, 0.0, 0.0, 0.0, 0.0, 0.0, 0.0, 0.0, 0.0, 0.0, 0.0, 0.0, 0.0, 0.0, 0.0, 0.0, 0.0, 0.0, 0.0, 0.0, 0.0, 0.0, 0.0, 0.0, 0.0, 0.0, 0.0, 0.0, 0.0, 0.0, 0.0, 0.0, 0.0, 0.0, 0.0, 0.0, 0.0, 0.0, 0.0, 0.0, 0.0, 0.0, 0.0, 0.0, 0.0, 0.0, 0.0, 0.0, 0.0, 0.0, 0.0, 0.0, 0.0, 0.0, 0.0, 0.0, 0.0, 0.0, 0.0, 0.0, 0.0, 0.0, 0.0, 0.0, 0.0, 0.0, 0.0, 0.0, 0.0, 0.0, 0.0, 0.0, 0.0, 0.0, 0.0, 0.0, 0.0, 0.0, 0.0, 0.0, 0.0, 0.0, 0.0, 0.0, 0.0, 0.0, 0.0, 0.0, 0.0, 0.0, 0.0, 0.0, 0.0, 0.0, 0.0, 0.0, 0.0, 0.0, 0.0, 0.0, 0.0, 0.0, 0.0, 0.0, 0.0, 0.0, 0.0, 0.0, 0.0, 0.0, 0.0, 0.0, 0.0, 0.0, 0.0, 0.0, 0.0, 0.0, 0.0, 0.0, 0.0, 0.0, 0.0, 0.0, 0.0, 0.0, 0.0, 0.0, 0.0, 0.0, 0.0, 0.0, 0.0, 0.0, 0.0, 0.0, 0.0, 0.0, 0.0, 0.0, 0.0, 0.0, 0.0, 0.0, 0.0, 0.0, 0.0, 0.0, 0.0, 0.0, 0.0, 0.0, 0.0, 0.0, 0.0, 0.0, 0.0, 0.0, 0.0, 0.0, 0.0, 0.0, 0.0, 0.0, 0.0, 0.0, 0.0, 0.0, 0.0, 0.0, 0.0, 0.0, 0.0, 0.0, 0.0, 0.0, 0.0, 0.0, 0.0, 0.0, 0.0, 0.0, 0.0, 0.0, 0.0, 0.0, 0.0, 0.0, 0.0, 0.0, 0.0, 0.0, 0.0, 0.0, 0.0, 0.0, 0.0, 0.0, 0.0, 0.0, 0.0, 0.0, 0.0, 0.0, 0.0, 0.0, 0.0, 0.0, 0.0, 0.0, 0.0, 0.0, 0.0, 0.0, 0.0, 0.0, 0.0, 0.0, 0.0, 0.0, 0.0, 0.0, 0.0, 0.0, 0.0, 0.0, 0.0, 0.0, 0.0, 0.0, 0.0, 0.0, 0.0, 0.0, 0.0, 0.0, 0.0, 0.0, 0.0, 0.0, 0.0, 0.0, 0.0, 0.0, 0.0, 0.0, 0.0, 0.0, 0.0, 0.0, 0.0, 0.0, 0.0, 0.0, 0.0, 0.0, 0.0, 0.0, 0.0, 0.0, 0.0, 0.0, 0.0, 0.0, 0.0, 0.0, 0.0, 0.0, 0.0, 0.0, 0.0, 0.0, 0.0, 0.0, 0.0, 0.0, 0.0, 0.0, 0.0, 0.0, 0.0, 0.0, 0.0, 0.0, 0.0, 0.0, 0.0, 0.0, 0.0, 0.0, 0.0, 0.0, 0.0, 0.0, 0.0, 0.0, 0.0, 0.0, 0.0, 0.0, 0.0, 0.0, 0.0, 0.0, 0.0, 0.0, 0.0, 0.0, 0.0, 0.0, 0.0, 0.0, 0.0, 0.0, 0.0, 0.0, 0.0, 0.0, 0.0, 0.0, 0.0, 0.0, 0.0, 0.0, 0.0, 0.0, 0.0, 0.0, 0.0, 0.0, 0.0, 0.0, 0.0, 0.0, 0.0, 0.0, 0.0, 0.0, 0.0, 0.0, 0.0, 0.0, 0.0, 0.0, 0.0, 0.0, 0.0, 0.0, 0.0, 0.0, 0.0, 0.0, 0.0, 0.0, 0.0, 0.0, 0.0, 0.0, 0.0, 0.0, 0.0, 0.0, 0.0, 0.0, 0.0, 0.0, 0.0, 0.0, 0.0, 0.0, 0.0, 0.0, 0.0, 0.0, 0.0, 0.0, 0.0, 0.0, 0.0, 0.0, 0.0, 0.0, 0.0, 0.0, 0.0, 0.0, 0.0, 0.0, 0.0, 0.0, 0.0, 0.0, 0.0, 0.0, 0.0, 0.0, 0.0, 0.0, 0.0, 0.0, 0.0, 0.0, 0.0, 0.0, 0.0, 0.0, 0.0, 0.0, 0.0, 0.0, 0.0, 0.0, 0.0, 0.0, 0.0, 0.0, 0.0, 0.0, 0.0, 0.0, 0.0, 0.0, 0.0, 0.0, 0.0, 0.0, 0.0, 0.0, 0.0, 0.0, 0.0, 0.0, 0.0, 0.0, 0.0, 0.0, 0.0, 0.0, 0.0, 0.0, 0.0, 0.0, 0.0, 0.0, 0.0, 0.0, 0.0, 0.0, 0.0, 0.0, 0.0, 0.0, 0.0, 0.0, 0.0, 0.0, 0.0, 0.0, 0.0, 0.0, 0.0, 0.0, 0.0, 0.0, 0.0, 0.0, 0.0, 0.0, 0.0, 0.0, 0.0, 0.0, 0.0, 0.0, 0.0, 0.0, 0.0, 0.0, 0.0, 0.0, 0.0, 0.0, 0.0, 0.0, 0.0, 0.0, 0.0, 0.0, 0.0, 0.0, 0.0, 0.0, 0.0, 0.0, 0.0, 0.0, 0.0, 0.0, 0.0, 0.0, 0.0, 0.0, 0.0, 0.0, 0.0, 0.0, 0.0, 0.0, 0.0, 0.0, 0.0, 0.0, 0.0, 0.0, 0.0, 0.0, 0.0, 0.0, 0.0, 0.0, 0.0, 0.0, 0.0, 0.0, 0.0, 0.0, 0.0, 0.0, 0.0, 0.0, 0.0, 0.0, 0.0, 0.0, 0.0, 0.0, 0.0, 0.0, 0.0, 0.0, 0.0, 0.0, 0.0, 0.0, 0.0, 0.0, 0.0, 0.0, 0.0, 0.0, 0.0, 0.0, 0.0, 0.0, 0.0, 0.0, 0.0, 0.0, 0.0, 0.0, 0.0, 0.0, 0.0, 0.0, 0.0, 0.0, 0.0, 0.0, 0.0, 0.0, 0.0, 0.0, 0.0, 0.0, 0.0, 0.0, 0.0, 0.0, 0.0, 0.0, 0.0, 0.0, 0.0, 0.0, 0.0, 0.0, 0.0, 0.0, 0.0, 0.0, 0.0, 0.0, 0.0, 0.0, 0.0, 0.0, 0.0, 0.0, 0.0, 0.0, 0.0, 0.0, 0.0, 0.0, 0.0, 0.0, 0.0, 0.0, 0.0, 0.0, 0.0, 0.0, 0.0, 0.0, 0.0, 0.0, 0.0, 0.0, 0.0, 0.0, 0.0, 0.0, 0.0, 0.0, 0.0, 0.0, 0.0, 0.0, 0.0, 0.0, 0.0, 0.0, 0.0, 0.0, 0.0, 0.0, 0.0, 0.0, 0.0, 0.0, 0.0, 0.0, 0.0, 0.0, 0.0, 0.0, 0.0, 0.0, 0.0, 0.0, 0.0, 0.0, 0.0, 0.0, 0.0, 0.0, 0.0, 0.0, 0.0, 0.0, 0.0, 0.0, 0.0, 0.0, 0.0, 0.0, 0.0, 0.0, 0.0, 0.0, 0.0, 0.0, 0.0, 0.0, 0.0, 0.0, 0.0, 0.0, 0.0, 0.0, 0.0, 0.0, 0.0, 0.0, 0.0, 0.0, 0.0, 0.0, 0.0, 0.0, 0.0, 0.0, 0.0, 0.0, 0.0, 0.0, 0.0, 0.0, 0.0, 0.0, 0.0, 0.0, 0.0, 0.0, 0.0, 0.0, 0.0, 0.0, 0.0, 0.0, 0.0, 0.0, 0.0, 0.0, 0.0, 0.0, 0.0, 0.0, 0.0, 0.0, 0.0, 0.0, 0.0, 0.0, 0.0, 0.0, 0.0, 0.0, 0.0, 0.0, 0.0, 0.0, 0.0, 0.0, 0.0, 0.0, 0.0, 0.0, 0.0, 0.0, 0.0, 0.0, 0.0, 0.0, 0.0, 0.0, 0.0, 0.0, 0.6, 0.0, 0.4, 0.0, 0.4, 0.25, 0.6, 0.25, 0.6, 0.1436, 0.6, 0.04399, 0.4, 0.5, 0.6, 0.5, 0.6, 0.25, 0.4, 0.25, 0.6, 0.75, 0.6, 0.7159, 0.6, 0.5, 0.4, 0.5, 0.4, 0.75, 0.6, 0.9438, 0.6, 0.75, 0.4, 0.75, 0.4, 1.0, 0.6, 1.0, 0.4, 0.25, 0.6, 0.25, 0.6, 0.06806, 0.6, 0.0, 0.4, 0.0, 0.6, 0.4959, 0.6, 0.25, 0.4, 0.25, 0.4, 0.5, 0.6, 0.5, 0.6, 0.75, 0.6, 0.5, 0.4, 0.5, 0.4, 0.75, 0.6, 0.75, 0.4, 0.75, 0.4, 1.0, 0.6, 1.0, 0.4, 0.25, 0.6, 0.25, 0.6, 0.0, 0.4, 0.0, 0.4, 0.1987, 0.4, 0.5, 0.6, 0.5, 0.6, 0.4085, 0.6, 0.25, 0.4, 0.25, 0.6, 0.75, 0.6, 0.6428, 0.6, 0.5, 0.4, 0.5, 0.4, 0.6026, 0.4, 0.75, 0.4, 1.0, 0.6, 1.0, 0.6, 0.9708, 0.6, 0.9426, 0.6, 0.75, 0.4, 0.75, 0.4, 0.25, 0.6, 0.25, 0.6, 0.2463, 0.6, 0.0, 0.4, 0.0, 0.4, 0.09615, 0.6, 0.25, 0.4, 0.25, 0.4, 0.5, 0.6, 0.5, 0.6, 0.3153, 0.6, 0.2566, 0.6, 0.75, 0.6, 0.6629, 0.6, 0.5, 0.4, 0.5, 0.4, 0.7051, 0.4, 0.75, 0.6, 0.75, 0.4, 0.75, 0.4, 1.0, 0.6, 1.0, 0.4, 0.25, 0.6, 0.25, 0.6, 0.2023, 0.6, 0.0001852, 0.6, 0.0, 0.4, 0.0, 0.4, 0.5, 0.6, 0.5, 0.6, 0.3616, 0.6, 0.2768, 0.6, 0.25, 0.4, 0.25, 0.4, 0.6538, 0.4, 0.75, 0.6, 0.75, 0.6, 0.7059, 0.6, 0.5377, 0.6, 0.5, 0.4, 0.5, 0.6, 0.75, 0.4, 0.75, 0.4, 1.0, 0.6, 1.0, 0.4, 0.25, 0.6, 0.25, 0.6, 0.2181, 0.6, 0.007801, 0.6, 0.0, 0.4, 0.0, 0.4, 0.09615, 0.4, 0.2241, 0.4, 0.3053, 0.4, 0.5, 0.6, 0.5, 0.6, 0.4473, 0.6, 0.3756, 0.6, 0.25, 0.4, 0.25, 0.6, 0.75, 0.6, 0.6979, 0.6, 0.5, 0.4, 0.5, 0.4, 0.75, 0.6, 1.0, 0.6, 0.9746, 0.6, 0.8948, 0.6, 0.8575, 0.6, 0.75, 0.4, 0.75, 0.4, 1.0, 0.4, 0.25, 0.6, 0.25, 0.6, 0.1731, 0.6, 0.0, 0.4, 0.0, 0.4, 0.5, 0.6, 0.5, 0.6, 0.4644, 0.6, 0.4088, 0.6, 0.25, 0.4, 0.25, 0.6, 0.55, 0.6, 0.5, 0.4, 0.5, 0.4, 0.75, 0.6, 0.75, 0.6, 0.75, 0.4, 0.75, 0.4, 1.0, 0.6, 1.0, 0.4, 0.25, 0.6, 0.25, 0.6, 0.06953, 0.6, 0.0, 0.4, 0.0, 0.6, 0.4875, 0.6, 0.4312, 0.6, 0.25, 0.4, 0.25, 0.4, 0.5, 0.6, 0.5, 0.4, 0.5, 0.4, 0.75, 0.6, 0.75, 0.6, 0.507, 0.6, 0.5, 0.6, 0.75, 0.4, 0.75, 0.4, 1.0, 0.6, 1.0, 0.4, 0.25, 0.6, 0.25, 0.6, 0.1043, 0.6, 0.0, 0.4, 0.0, 0.6, 0.4867, 0.6, 0.4622, 0.6, 0.25, 0.4, 0.25, 0.4, 0.5, 0.6, 0.5, 0.4, 0.5, 0.4, 0.75, 0.6, 0.75, 0.6, 0.5104, 0.6, 0.5, 0.4, 0.75, 0.4, 1.0, 0.6, 1.0, 0.6, 0.8122, 0.6, 0.7738, 0.6, 0.75])
me_firestandv2.use_remesh_fix_poles = True
me_firestandv2.use_remesh_preserve_attributes = False
me_firestandv2.update()
me_cube_001 = bpy.data.meshes.new('Cube.001')
me_cube_001.from_pydata([(-40.0, -1.0, -19.0), (-40.0, -1.0, 5.0), (-40.0, 4.0, -19.0), (-40.0, 4.0, 5.0), (40.0, -1.0, -19.0), (40.0, -1.0, 5.0), (40.0, 4.0, -19.0), (40.0, 4.0, 5.0)], [], [(0, 1, 3, 2), (2, 3, 7, 6), (6, 7, 5, 4), (4, 5, 1, 0), (2, 6, 4, 0), (7, 3, 1, 5)])
_uv = me_cube_001.uv_layers.new(name='UVMap')
_uv.uv.foreach_set('vector', [0.375, 0.0, 0.625, 0.0, 0.625, 0.25, 0.375, 0.25, 0.375, 0.25, 0.625, 0.25, 0.625, 0.5, 0.375, 0.5, 0.375, 0.5, 0.625, 0.5, 0.625, 0.75, 0.375, 0.75, 0.375, 0.75, 0.625, 0.75, 0.625, 1.0, 0.375, 1.0, 0.125, 0.5, 0.375, 0.5, 0.375, 0.75, 0.125, 0.75, 0.625, 0.5, 0.875, 0.5, 0.875, 0.75, 0.625, 0.75])
me_cube_001.use_remesh_fix_poles = True
me_cube_001.use_remesh_preserve_attributes = False
me_cube_001.update()

# ---- objects
ob_firestandv2 = bpy.data.objects.new('firestandv2', me_firestandv2)
ob_cube = bpy.data.objects.new('Cube', me_cube_001)

# ---- transforms, parenting, visibility, modifiers, constraints
ob_firestandv2.location = (0.0, 0.0, 0.0)
ob_cube.location = (0.0, 2.0, -1.0)

# ---- collection membership
col_collection.objects.link(ob_firestandv2)
col_collection.objects.link(ob_cube)

# ---- scene / render settings (as saved in the file)
scene.frame_start = 1; scene.frame_end = 250; scene.frame_set(1)
scene.render.engine = 'BLENDER_EEVEE_NEXT'
scene.cycles.sampling_pattern = 'TABULATED_SOBOL'
scene.cycles.use_light_tree = False
scene.view_settings.view_transform = 'Filmic'
bpy.context.view_layer.update()

# ---- added for rendering (the .blend has no active camera and no usable light): camera, sun
cam_auto = bpy.data.cameras.new('AutoCamera')
cam_auto.lens = 50.0
cam_auto.sensor_width = 36.0
cam_auto.clip_end = 2079.72
ob_auto_camera = bpy.data.objects.new('AutoCamera', cam_auto)
scene.collection.objects.link(ob_auto_camera)
ob_auto_camera.location = (118.503, -119.703, 101.162)
ob_auto_camera.rotation_euler = (1.09748, -7.21219e-08, 0.694738)
scene.camera = ob_auto_camera
light_auto_sun = bpy.data.lights.new('AutoSun', 'SUN')
light_auto_sun.energy = 3.0
light_auto_sun.angle = 0.0523599
ob_auto_sun = bpy.data.objects.new('AutoSun', light_auto_sun)
scene.collection.objects.link(ob_auto_sun)
ob_auto_sun.rotation_euler = (0.872665, 0.174533, 0.523599)
bpy.context.view_layer.update()
